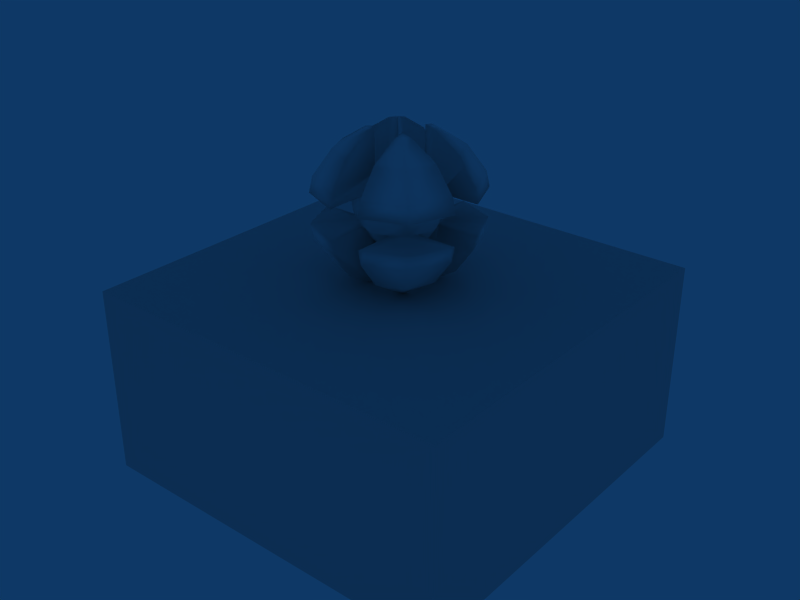 # Source: Level2.blend  (saved by Blender 2.49.0; exported with 4.5.12 LTS)
import bpy
from mathutils import Matrix  # noqa: F401  (used for matrix-valued properties, if any)

bpy.ops.wm.read_factory_settings(use_empty=True)
scene = bpy.context.scene
scene.name = 'Level2'

# ---- collections
col_collection_1 = bpy.data.collections.new('Collection 1'); scene.collection.children.link(col_collection_1)

# ---- materials (node trees are filled in below, after node groups)
mat_level2_b0_m0 = bpy.data.materials.new('Level2_b0_m0')
mat_level2_b0_m0.alpha_threshold = 0.0
mat_level2_b0_m0.roughness = 0.5
mat_level2_b0_m0.line_color = (0.0, 0.0, 0.0, 1.0)
mat_player = bpy.data.materials.new('Player')
mat_player.alpha_threshold = 0.0
mat_player.diffuse_color = (0.9049, 0.9049, 0.9049, 1.0)
mat_player.roughness = 0.5
mat_player.specular_intensity = 0.4418
mat_player.line_color = (0.0, 0.0, 0.0, 1.0)

# ---- material node trees

# ---- world
world_world = bpy.data.worlds.new('World'); scene.world = world_world
world_world.color = (0.05656, 0.2208, 0.4)
world_world.use_sun_shadow = False
world_world.sun_shadow_jitter_overblur = 0.0
world_world.cycles.sampling_method = 'MANUAL'
world_world.cycles.sample_map_resolution = 256

# ---- meshes
me_level2_b0 = bpy.data.meshes.new('Level2_b0')
me_level2_b0.from_pydata([(1.0, 1.0, -0.5), (1.0, -1.0, -0.5), (-1.0, -1.0, -0.5), (-1.0, 1.0, -0.5), (1.0, 1.0, 0.5), (1.0, -1.0, 0.5), (-1.0, -1.0, 0.5), (-1.0, 1.0, 0.5)], [], [(0, 1, 2, 3), (4, 7, 6, 5), (0, 4, 5, 1), (1, 5, 6, 2), (2, 6, 7, 3), (4, 0, 3, 7)])
_uv = me_level2_b0.uv_layers.new(name='UVTex')
_uv.uv.foreach_set('vector', [1.0, 1.0, 1.0, -5.96e-08, -5.96e-08, -5.96e-08, -5.96e-08, 1.0, 0.0, 1.0, -1.0, 1.0, -1.0, -5.96e-08, -2.384e-07, -2.384e-07, 1.0, 1.0, 1.0, 1.5, -2.384e-07, 1.5, -5.96e-08, 1.0, 1.0, 1.0, 1.0, 1.5, -2.384e-07, 1.5, -5.96e-08, 1.0, 1.0, 1.0, 1.0, 1.5, 2.0, 1.5, 2.0, 1.0, 0.0, 0.5, -1.192e-07, -5.96e-08, -1.0, -5.96e-08, -1.0, 0.5])
me_level2_b0.materials.append(mat_level2_b0_m0)
me_level2_b0.use_remesh_preserve_volume = False
me_level2_b0.use_remesh_preserve_attributes = False
me_level2_b0.use_mirror_vertex_groups = False
me_level2_b0.update()
me_player = bpy.data.meshes.new('Player')
me_player.from_pydata([(-8.717e-09, -6.56e-08, -0.2051), (0.05939, 0.05939, -0.1895), (0.08399, -2.934e-08, -0.1895), (0.05939, 0.05939, 0.1895), (-8.717e-09, -2.934e-08, 0.2051), (0.08399, -2.934e-08, 0.1895), (-8.717e-09, 0.08399, 0.1895), (-8.717e-09, 0.08399, -0.1895), (-0.05939, 0.05939, -0.1895), (-0.05939, 0.05939, 0.1895), (-0.08399, -2.934e-08, 0.1895), (-0.08399, -2.934e-08, -0.1895), (-0.05939, -0.05939, -0.1895), (-0.05939, -0.05939, 0.1895), (-8.717e-09, -0.08399, 0.1895), (-8.717e-09, -0.08399, -0.1895), (0.05939, -0.05939, -0.1895), (0.05939, -0.05939, 0.1895), (-0.08174, 0.1694, -0.0764), (-0.1437, 0.1437, -0.0764), (-0.1552, 0.1552, 1.315e-08), (-0.08174, 0.08174, -0.1698), (0.1694, -0.08174, 0.0764), (0.1437, -0.1437, 0.0764), (0.1552, -0.1552, 1.315e-08), (0.08174, -0.1694, -0.0764), (0.1437, -0.1437, -0.0764), (0.08174, -0.08174, -0.1698), (-0.08174, -0.1694, 0.0764), (-0.1437, -0.1437, 0.0764), (-0.1552, -0.1552, 1.315e-08), (-0.1694, -0.08174, -0.0764), (-0.1437, -0.1437, -0.0764), (-0.1694, 0.08174, 0.0764), (-0.2028, -6.56e-08, 0.07851), (-0.1689, 0.08174, 0.07851), (-0.08174, -0.08174, 0.1698), (-0.1213, -0.08174, 0.1451), (0.2028, -2.934e-08, 0.07851), (0.1689, -0.08174, 0.07851), (0.08174, 0.1694, 0.0764), (0.1437, 0.1437, 0.0764), (0.1552, 0.1552, 1.315e-08), (0.1213, 0.08174, 0.1451), (0.08174, 0.08174, 0.1698), (-0.2028, -6.56e-08, -0.07851), (-0.1689, -0.08174, -0.07851), (-0.1213, 0.08174, -0.1451), (-0.1552, -2.934e-08, -0.1451), (-8.717e-09, 0.2028, -0.07851), (-0.08174, 0.1689, -0.07851), (-0.08174, -0.1213, -0.1451), (-0.08174, -0.08174, -0.1698), (-8.717e-09, -0.1552, -0.1451), (0.1694, 0.08174, -0.0764), (0.2028, -2.934e-08, -0.07851), (0.1689, 0.08174, -0.07851), (0.1213, -0.08174, -0.1451), (0.1552, -2.934e-08, -0.1451), (-8.717e-09, -0.2028, -0.07851), (0.08174, -0.1689, -0.07851), (-0.08174, 0.08174, 0.1698), (-0.08174, 0.1213, 0.1451), (0.08174, 0.08174, -0.1698), (0.08174, 0.1213, -0.1451), (-8.717e-09, -0.2028, 0.07851), (-0.08174, -0.1689, 0.07851), (0.08174, -0.08174, 0.1698), (0.08174, -0.1213, 0.1451), (-8.717e-09, 0.2028, 0.07851), (0.08174, 0.1689, 0.07851), (-0.1437, 0.1437, 0.0764), (-0.1213, -0.08174, -0.1451), (0.1437, 0.1437, -0.0764), (-8.717e-09, -0.1552, 0.1451), (-0.08174, -0.1213, 0.1451), (-8.717e-09, 0.1552, 0.1451), (0.08174, 0.1213, 0.1451), (-0.08174, 0.1213, -0.1451), (-8.717e-09, 0.1552, -0.1451), (0.1213, 0.08174, -0.1451), (0.08174, -0.1213, -0.1451), (-0.1552, -2.934e-08, 0.1451), (-0.1213, 0.08174, 0.1451), (0.1552, -2.934e-08, 0.1451), (0.1213, -0.08174, 0.1451), (0.1184, 0.1184, -0.3778), (0.1156, 0.08174, -0.3812), (0.08174, 0.08174, 0.3875), (0.08174, 0.08174, -0.3875), (-0.1184, 0.1184, -0.3778), (-0.08174, 0.1156, -0.3812), (-0.2858, 0.2858, 0.1565), (-0.08174, 0.3704, 0.1565), (-0.1184, 0.1184, 0.3778), (-0.09271, 0.08174, 0.3854), (-0.08174, 0.08174, 0.3875), (-0.2979, -0.2979, -0.0764), (-0.2866, -0.3025, -0.0764), (-0.2858, -0.2858, -0.1565), (-0.08174, -0.3872, -0.0773), (-0.08174, -0.3704, -0.1565), (0.1184, -0.1184, -0.3778), (0.08174, -0.1156, -0.3812), (0.2858, -0.2858, 0.1565), (0.2866, -0.3025, 0.0764), (0.2979, -0.2979, 0.0764), (0.1184, -0.1184, 0.3778), (0.09271, -0.08174, 0.3854), (0.3874, -0.08174, 0.0764), (0.1336, 0.08174, -0.3778), (0.09921, 0.08174, -0.3842), (0.2188, 0.2188, 0.2892), (0.2755, 0.08174, 0.2892), (0.2811, 0.08174, 0.2814), (0.1002, 0.3797, 0.0764), (0.08174, 0.3874, 0.0764), (-0.08174, 0.1336, -0.3778), (-0.08174, 0.09921, -0.3842), (-0.08174, 0.09271, 0.3854), (-0.1336, 0.08174, 0.3778), (-0.1022, 0.08174, 0.3836), (-0.2755, 0.08174, -0.2892), (-0.2188, 0.2188, -0.2892), (-0.2608, 0.08174, -0.2983), (-0.2954, 0.08174, -0.2614), (-0.1336, 0.08174, -0.3778), (-0.08174, 0.08174, -0.3875), (-0.08174, -0.08174, -0.3875), (-0.1084, -0.3764, 0.0764), (-0.08174, -0.3874, 0.0764), (-0.08174, -0.1336, -0.3778), (-0.1184, -0.1184, -0.3778), (-0.08174, -0.1156, -0.3812), (0.08174, -0.1336, -0.3778), (0.08174, -0.09921, -0.3842), (0.08174, -0.3704, 0.1565), (0.1336, -0.08174, 0.3778), (0.1022, -0.08174, 0.3836), (0.2755, -0.08174, -0.2892), (0.2188, -0.2188, -0.2892), (0.2608, -0.08174, -0.2983), (0.2954, -0.08174, -0.2614), (0.1002, 0.3797, -0.0764), (0.08174, 0.3873, -0.07703), (0.08174, 0.1336, -0.3778), (0.08174, 0.1156, -0.3812), (0.08174, 0.09921, -0.3842), (-0.08174, 0.1022, 0.3836), (0.08174, -0.09271, 0.3854), (0.08174, -0.1022, 0.3836), (0.3704, 0.08174, 0.1565), (0.2858, 0.2858, 0.1565), (-0.3704, 0.08174, -0.1565), (-0.2858, 0.2858, -0.1565), (-0.1689, 0.08174, -0.07851), (-0.2354, 0.08174, -0.3142), (0.3704, -0.08174, -0.1565), (0.2858, -0.2858, -0.1565), (0.1689, -0.08174, -0.07851), (0.1336, -0.08174, -0.3778), (0.2354, -0.08174, -0.3142), (0.1694, 0.08174, 0.0764), (0.3874, 0.08174, 0.0764), (0.1336, 0.08174, 0.3778), (0.1184, 0.1184, 0.3778), (-0.1002, 0.3797, -0.0764), (-0.08174, 0.3874, -0.0764), (-0.08174, 0.3704, -0.1565), (-0.3781, 0.1041, -0.0764), (-0.3874, 0.08174, -0.0764), (-0.3826, -0.08174, -0.09901), (-0.3872, -0.08174, -0.07716), (-0.3704, -0.08174, -0.1565), (-0.1694, -0.08174, 0.0764), (-0.3874, -0.08174, 0.0764), (-0.3704, -0.08174, 0.1565), (-0.08174, -0.08174, 0.3875), (-0.1336, -0.08174, 0.3778), (-0.1184, -0.1184, 0.3778), (0.1084, -0.3764, -0.0764), (0.08174, -0.3874, -0.0764), (0.08174, -0.3704, -0.1565), (0.08174, -0.08174, -0.3875), (0.08174, 0.2755, 0.2892), (0.08174, 0.3704, 0.1565), (0.08174, 0.1336, 0.3778), (0.08174, 0.3825, 0.09929), (-0.08174, -0.09921, -0.3842), (-0.08174, -0.3801, 0.1105), (-0.2979, -0.2979, 0.0764), (-0.08174, -0.3816, 0.1035), (0.3781, -0.1041, -0.0764), (0.3874, -0.08174, -0.0764), (-0.2979, 0.2979, 0.0764), (-0.3874, 0.08174, 0.0764), (0.2195, -2.934e-08, -2.119e-08), (-8.717e-09, 0.2195, 1.315e-08), (-0.2195, -6.56e-08, 1.315e-08), (-8.717e-09, -0.2195, 1.315e-08), (-0.1689, -0.08174, 0.07851), (-0.1694, 0.08174, -0.0764), (0.08174, -0.1694, 0.0764), (0.08174, -0.1689, 0.07851), (0.1694, -0.08174, -0.0764), (0.1689, 0.08174, 0.07851), (-0.08174, 0.1694, 0.0764), (-0.08174, 0.1689, 0.07851), (0.08174, 0.1694, -0.0764), (0.08174, 0.1689, -0.07851), (-0.08174, -0.1694, -0.0764), (-0.08174, -0.1689, -0.07851), (0.2755, 0.08174, -0.2892), (0.2188, 0.2188, -0.2892), (0.2858, 0.2858, -0.1565), (0.3704, 0.08174, -0.1565), (0.3091, 0.08174, 0.2421), (0.1042, 0.3781, 0.0764), (0.2979, 0.2979, -0.0764), (0.3874, 0.08174, -0.0764), (-0.08174, 0.2755, -0.2892), (-0.08174, 0.3874, 0.0764), (-0.1002, 0.3797, 0.0764), (-0.08174, 0.2755, 0.2892), (-0.2188, 0.2188, 0.2892), (-0.08174, 0.1336, 0.3778), (-0.2979, 0.2979, -0.0764), (-0.1336, -0.08174, -0.3778), (-0.09921, -0.08174, -0.3842), (-0.2755, -0.08174, -0.2892), (-0.2188, -0.2188, -0.2892), (-0.2188, -0.2188, 0.2892), (-0.2755, -0.08174, 0.2892), (-0.2811, -0.08174, 0.2814), (-0.3091, -0.08174, 0.2421), (-0.08174, -0.1336, 0.3778), (-0.1149, -0.3736, 0.0764), (0.08174, -0.2755, -0.2892), (0.08174, -0.3874, 0.0764), (0.08174, -0.2755, 0.2892), (0.2188, -0.2188, 0.2892), (0.08174, -0.1336, 0.3778), (0.2979, 0.2979, 0.0764), (-0.1042, 0.3781, 0.0764), (-0.08174, -0.3704, 0.1565), (-0.2858, -0.2858, 0.1565), (0.08174, -0.08174, 0.3875), (0.1042, 0.3781, -0.0764), (0.08174, 0.2755, -0.2892), (0.08174, 0.3835, 0.09491), (0.08174, 0.3704, -0.1565), (-0.2755, 0.08174, 0.2892), (-0.3704, 0.08174, 0.1565), (-0.08174, -0.2755, 0.2892), (-0.08174, -0.2755, -0.2892), (0.2755, -0.08174, 0.2892), (0.3704, -0.08174, 0.1565), (0.2979, -0.2979, -0.0764)], [], [(0, 1, 2), (3, 4, 5), (6, 4, 3), (0, 7, 1), (0, 8, 7), (9, 4, 6), (10, 4, 9), (0, 11, 8), (0, 12, 11), (13, 4, 10), (14, 4, 13), (0, 15, 12), (0, 16, 15), (17, 4, 14), (5, 4, 17), (0, 2, 16), (18, 19, 20), (22, 23, 24), (25, 26, 24), (28, 29, 30), (31, 32, 30), (33, 34, 35), (36, 13, 37), (22, 38, 39), (40, 41, 42), (43, 44, 3), (31, 45, 46), (47, 21, 48), (18, 49, 50), (51, 52, 53), (54, 55, 56), (57, 27, 58), (25, 59, 60), (61, 9, 62), (63, 1, 64), (28, 65, 66), (67, 17, 68), (40, 69, 70), (20, 33, 71), (52, 72, 12), (42, 54, 73), (74, 36, 75), (76, 44, 77), (7, 78, 79), (63, 80, 1), (15, 81, 53), (82, 61, 83), (84, 67, 85), (92, 93, 221), (94, 95, 96), (32, 97, 98), (99, 101, 100), (104, 105, 106), (107, 108, 246), (23, 22, 109), (86, 110, 87), (86, 87, 111), (86, 111, 89), (112, 113, 114), (90, 117, 91), (90, 91, 118), (94, 120, 121), (94, 121, 95), (122, 123, 124), (124, 125, 122), (126, 90, 127), (131, 132, 133), (102, 134, 103), (102, 103, 135), (104, 136, 238), (107, 137, 138), (107, 138, 108), (139, 140, 141), (141, 142, 139), (145, 86, 146), (86, 147, 146), (96, 119, 148), (246, 149, 150), (112, 151, 152), (123, 153, 154), (155, 153, 125), (90, 126, 156), (140, 157, 158), (159, 157, 142), (102, 160, 161), (161, 160, 27), (162, 163, 151), (88, 164, 165), (166, 167, 168), (169, 153, 170), (173, 172, 171), (174, 175, 176), (177, 178, 179), (180, 181, 182), (183, 160, 102), (184, 185, 186), (44, 185, 187), (189, 190, 191), (191, 190, 130), (192, 157, 193), (55, 54, 42, 196), (84, 43, 3, 5), (42, 197, 69, 40), (1, 7, 79, 64), (49, 18, 20, 197), (76, 62, 9, 6), (20, 198, 34, 33), (8, 11, 48, 21), (45, 31, 30, 198), (82, 37, 13, 10), (30, 199, 65, 28), (12, 15, 53, 52), (59, 25, 24, 199), (74, 68, 17, 14), (24, 196, 38, 22), (16, 2, 58, 27), (174, 200, 34, 198), (19, 201, 198, 20), (201, 155, 45, 198), (21, 78, 7, 8), (202, 203, 65, 199), (26, 204, 196, 24), (162, 205, 38, 196), (204, 159, 55, 196), (27, 81, 15, 16), (36, 74, 14, 13), (44, 76, 6, 3), (206, 207, 69, 197), (208, 209, 49, 197), (210, 211, 59, 199), (61, 82, 10, 9), (67, 84, 5, 17), (30, 29, 174, 198), (32, 210, 199, 30), (34, 200, 37, 82), (11, 12, 72, 48), (24, 23, 202, 199), (42, 41, 162, 196), (38, 205, 43, 84), (211, 51, 53, 59), (82, 83, 35, 34), (155, 47, 48, 45), (84, 85, 39, 38), (80, 58, 2, 1), (159, 57, 58, 55), (62, 76, 69, 207), (197, 20, 71, 206), (64, 79, 49, 209), (197, 42, 73, 208), (75, 66, 65, 74), (46, 45, 48, 72), (50, 49, 79, 78), (65, 203, 68, 74), (77, 70, 69, 76), (56, 55, 58, 80), (60, 59, 53, 81), (56, 87, 54), (87, 56, 80, 111), (212, 213, 214, 215), (112, 114, 216, 151), (43, 205, 216, 114), (162, 151, 216, 205), (43, 164, 88, 44), (165, 186, 88), (40, 116, 115, 41), (162, 41, 115, 217), (70, 116, 40), (215, 214, 218, 219), (86, 89, 147), (63, 64, 147, 89), (147, 64, 209, 146), (50, 91, 18), (91, 50, 78, 118), (220, 123, 154, 168), (18, 167, 166, 19), (18, 91, 168, 167), (92, 221, 222), (206, 221, 207), (71, 222, 221, 206), (223, 224, 94, 225), (96, 148, 225, 94), (61, 96, 95, 83), (35, 83, 95, 121), (33, 35, 195), (168, 154, 226, 166), (201, 19, 169, 170), (169, 19, 166, 226), (155, 201, 170, 153), (169, 226, 154, 153), (123, 90, 156, 124), (47, 124, 156, 21), (124, 47, 155, 125), (132, 227, 228, 128), (52, 128, 228, 72), (229, 230, 99, 173), (31, 46, 172), (32, 31, 172, 97), (172, 46, 72, 171), (231, 232, 233, 234), (37, 200, 234, 233), (174, 176, 234, 200), (37, 178, 177, 36), (179, 235, 177), (28, 130, 129, 29), (174, 29, 129, 236), (66, 130, 28), (99, 100, 98, 97), (173, 99, 97, 172), (210, 100, 211), (100, 210, 32, 98), (60, 103, 25), (103, 60, 81, 135), (237, 140, 158, 182), (25, 181, 180, 26), (25, 103, 182, 181), (104, 238, 105), (202, 238, 203), (23, 109, 106, 105), (202, 23, 105, 238), (239, 240, 107, 241), (246, 150, 241, 107), (67, 246, 108, 85), (39, 85, 108, 138), (22, 39, 109), (140, 102, 161, 141), (57, 141, 161, 27), (141, 57, 159, 142), (63, 89, 111, 80), (185, 152, 242, 217), (208, 144, 209), (73, 143, 144, 208), (90, 118, 127), (21, 127, 118, 78), (243, 194, 92, 222), (71, 33, 243, 222), (61, 62, 119, 96), (119, 62, 207, 148), (120, 195, 35, 121), (123, 122, 125, 153), (21, 156, 126, 127), (51, 188, 128, 52), (132, 128, 188, 133), (51, 211, 133, 188), (244, 245, 190, 189), (102, 135, 183), (27, 183, 135, 81), (27, 160, 183), (67, 68, 149, 246), (149, 68, 203, 150), (137, 109, 39, 138), (204, 26, 192, 193), (159, 204, 193, 157), (140, 139, 142, 157), (247, 218, 144, 143), (73, 54, 247, 143), (209, 248, 145, 146), (207, 221, 225, 148), (203, 238, 241, 150), (77, 44, 187, 249), (75, 36, 189, 191), (212, 110, 86, 213), (212, 215, 87, 110), (215, 219, 54, 87), (163, 242, 152, 151), (164, 113, 112, 165), (114, 113, 164, 43), (112, 184, 186, 165), (152, 185, 184, 112), (88, 186, 185, 44), (250, 144, 218, 214), (54, 219, 218, 247), (213, 248, 250, 214), (209, 144, 250, 248), (86, 145, 248, 213), (220, 117, 90, 123), (220, 168, 91, 117), (33, 195, 194, 243), (224, 223, 93, 92), (221, 93, 223, 225), (224, 251, 120, 94), (92, 252, 251, 224), (229, 227, 132, 230), (229, 173, 228, 227), (173, 171, 72, 228), (175, 190, 245, 176), (231, 234, 176, 245), (178, 232, 231, 179), (233, 232, 178, 37), (231, 253, 235, 179), (245, 244, 253, 231), (253, 244, 177, 235), (244, 189, 36, 177), (230, 254, 101, 99), (131, 254, 230, 132), (211, 100, 131, 133), (131, 100, 101, 254), (237, 134, 102, 140), (237, 182, 103, 134), (239, 136, 104, 240), (239, 241, 238, 136), (240, 255, 137, 107), (104, 256, 255, 240), (192, 257, 158, 157), (180, 257, 192, 26), (116, 249, 217, 115), (77, 249, 116, 70), (194, 195, 252, 92), (120, 251, 252, 195), (130, 190, 236, 129), (75, 191, 130, 66), (257, 180, 182, 158), (106, 109, 256, 104), (174, 236, 190, 175), (256, 109, 137, 255), (217, 249, 187, 185), (217, 242, 163, 162)])
me_player.polygons.foreach_set('use_smooth', [True] * 316)
_uv = me_player.uv_layers.new(name='UVTex')
_uv.uv.foreach_set('vector', [0.5753, 0.1425, 0.5191, 0.1775, 0.5008, 0.1425, 0.5206, 0.1145, 0.5753, 0.1425, 0.5008, 0.1425, 0.5008, 0.1425, 0.5753, 0.1425, 0.5191, 0.1775, 0.5753, 0.1425, 0.5008, 0.1425, 0.5206, 0.1145, 0.5753, 0.1425, 0.5191, 0.1775, 0.5008, 0.1425, 0.5206, 0.1145, 0.5753, 0.1425, 0.5008, 0.1425, 0.5008, 0.1425, 0.5753, 0.1425, 0.5191, 0.1775, 0.5753, 0.1425, 0.5008, 0.1425, 0.5191, 0.1775, 0.5753, 0.1425, 0.5206, 0.1145, 0.5008, 0.1425, 0.5206, 0.1145, 0.5753, 0.1425, 0.5008, 0.1425, 0.5008, 0.1425, 0.5753, 0.1425, 0.5206, 0.1145, 0.5753, 0.1425, 0.5008, 0.1425, 0.5191, 0.1775, 0.5753, 0.1425, 0.5206, 0.1145, 0.5008, 0.1425, 0.5191, 0.1775, 0.5753, 0.1425, 0.5008, 0.1425, 0.5008, 0.1425, 0.5753, 0.1425, 0.5191, 0.1775, 0.5753, 0.1425, 0.5008, 0.1425, 0.5206, 0.1145, 0.5736, 0.1824, 0.4855, 0.1824, 0.4855, 0.1427, 0.5736, 0.1824, 0.4855, 0.1824, 0.4855, 0.1427, 0.4087, 0.1013, 0.4855, 0.1017, 0.4855, 0.1427, 0.5736, 0.1824, 0.4855, 0.1824, 0.4855, 0.1427, 0.4087, 0.1013, 0.4855, 0.1017, 0.4855, 0.1427, 0.3632, 0.1891, 0.3635, 0.1429, 0.3599, 0.189, 0.4954, 0.1053, 0.5206, 0.1148, 0.4509, 0.0988, 0.3631, 0.1892, 0.3629, 0.1424, 0.3599, 0.1892, 0.4087, 0.1013, 0.4855, 0.1017, 0.4855, 0.1427, 0.4512, 0.09971, 0.4937, 0.09971, 0.5206, 0.1145, 0.3631, 0.1892, 0.3629, 0.1424, 0.3599, 0.1892, 0.4494, 0.1893, 0.4919, 0.1893, 0.4286, 0.1425, 0.3631, 0.1892, 0.3629, 0.1424, 0.3599, 0.1892, 0.4494, 0.1893, 0.4919, 0.1893, 0.4286, 0.1425, 0.3631, 0.1892, 0.3629, 0.1424, 0.3599, 0.1892, 0.4512, 0.09971, 0.4937, 0.09971, 0.4286, 0.1425, 0.3631, 0.1892, 0.3629, 0.1424, 0.3599, 0.1892, 0.4942, 0.09971, 0.5206, 0.1145, 0.4517, 0.09971, 0.4946, 0.09971, 0.5206, 0.1145, 0.4522, 0.09971, 0.3631, 0.1892, 0.3629, 0.1424, 0.3599, 0.1892, 0.4919, 0.1893, 0.5191, 0.1775, 0.4494, 0.1893, 0.3633, 0.189, 0.3636, 0.1423, 0.36, 0.1889, 0.4855, 0.1427, 0.4087, 0.1013, 0.4855, 0.1017, 0.5018, 0.1029, 0.5207, 0.1146, 0.4537, 0.1044, 0.4855, 0.1427, 0.5736, 0.1824, 0.4855, 0.1824, 0.4286, 0.1425, 0.4937, 0.09971, 0.4512, 0.09971, 0.4286, 0.1425, 0.4919, 0.1893, 0.4494, 0.1893, 0.5008, 0.1425, 0.4494, 0.1893, 0.4286, 0.1425, 0.4919, 0.1893, 0.4494, 0.1893, 0.5191, 0.1775, 0.5008, 0.1425, 0.4512, 0.09971, 0.4286, 0.1425, 0.4286, 0.1425, 0.4919, 0.1893, 0.4494, 0.1893, 0.4286, 0.1425, 0.4919, 0.1893, 0.4494, 0.1893, 0.8921, 0.7024, 0.8616, 0.5826, 0.8999, 0.5781, 0.7173, 0.7072, 0.6993, 0.7144, 0.6957, 0.7101, 0.1698, 0.3642, 0.08615, 0.2806, 0.09225, 0.2781, 0.6879, 0.9129, 0.7928, 0.8948, 0.8024, 0.9403, 0.8889, 0.7137, 0.94, 0.7179, 0.9406, 0.7116, 0.737, 0.7117, 0.7161, 0.7074, 0.7122, 0.7113, 0.3257, 0.3642, 0.3396, 0.3978, 0.4579, 0.3978, 0.7279, 0.7096, 0.721, 0.7287, 0.7143, 0.722, 0.7279, 0.7096, 0.7143, 0.722, 0.7083, 0.7159, 0.7279, 0.7096, 0.7083, 0.7159, 0.702, 0.7092, 0.6923, 0.8314, 0.7572, 0.8102, 0.7615, 0.8192, 0.6488, 0.7115, 0.6554, 0.693, 0.6619, 0.6994, 0.6488, 0.7115, 0.6619, 0.6994, 0.6677, 0.7052, 0.7173, 0.7072, 0.7126, 0.7307, 0.7024, 0.7182, 0.7173, 0.7072, 0.7024, 0.7182, 0.6993, 0.7144, 0.5882, 0.7816, 0.5718, 0.7116, 0.5961, 0.7762, 0.2809, 1.353, 0.2794, 1.374, 0.2786, 1.36, 0.6553, 0.7301, 0.6488, 0.7115, 0.6738, 0.7116, 0.7097, 0.741, 0.6917, 0.7476, 0.7037, 0.7338, 0.6917, 0.6669, 0.7099, 0.6738, 0.7038, 0.681, 0.6917, 0.6669, 0.7038, 0.681, 0.6981, 0.6875, 0.8889, 0.7137, 0.8637, 0.8109, 0.9104, 0.832, 0.737, 0.7117, 0.7309, 0.6931, 0.7195, 0.7041, 0.737, 0.7117, 0.7195, 0.7041, 0.7161, 0.7074, 0.6214, 0.601, 0.6909, 0.5814, 0.6269, 0.6098, 0.2809, 1.57, 0.2794, 1.591, 0.2786, 1.576, 0.7215, 0.6903, 0.7279, 0.7096, 0.7146, 0.6968, 0.7279, 0.7096, 0.7085, 0.7028, 0.7146, 0.6968, 0.7397, 1.874, 0.6839, 1.793, 0.6944, 1.786, 0.1158, 1.632, 0.1077, 1.633, 0.1076, 1.632, 0.6923, 0.8314, 0.7924, 0.8947, 0.6902, 0.9121, 0.5718, 0.7116, 0.513, 0.8174, 0.496, 0.7092, 0.1561, 0.3996, 0.04682, 0.3573, 0.0875, 0.3004, 0.6488, 0.7115, 0.6553, 0.7301, 0.6083, 0.7677, 0.6909, 0.5814, 0.5839, 0.5177, 0.691, 0.4966, 0.3394, 0.3996, 0.4487, 0.3573, 0.408, 0.3004, 0.6917, 0.6669, 0.6735, 0.6743, 0.6357, 0.6232, 0.3755, 0.2717, 0.3202, 0.2372, 0.2921, 0.3501, 0.3396, 0.4836, 0.4579, 0.4836, 0.4487, 0.5271, 0.6902, 0.7238, 0.7077, 0.7429, 0.6905, 0.7499, 0.4716, 0.6026, 0.4733, 0.5924, 0.5146, 0.6035, 0.4689, 0.815, 0.513, 0.8174, 0.4707, 0.8276, 0.4477, 1.887, 0.4549, 1.868, 0.4525, 1.878, 0.1559, 0.4836, 0.03758, 0.4836, 0.04682, 0.5271, 0.6816, 0.7115, 0.6626, 0.7304, 0.6561, 0.7112, 0.7943, 0.4681, 0.8092, 0.4708, 0.798, 0.5178, 0.692, 0.6944, 0.6735, 0.6743, 0.6917, 0.6669, 0.3972, 0.599, 0.4487, 0.5271, 0.3202, 0.6471, 0.2921, 0.5343, 0.4487, 0.5271, 0.4553, 0.496, 0.4972, 0.5966, 0.4444, 0.7075, 0.4831, 0.5937, 0.4831, 0.5937, 0.4444, 0.7075, 0.4689, 0.5916, 0.5853, 0.4684, 0.5839, 0.5177, 0.5727, 0.4707, 0.6831, 0.1824, 0.5736, 0.1824, 0.4855, 0.1427, 0.6831, 0.1427, 0.4286, 0.1425, 0.4512, 0.09971, 0.5206, 0.1145, 0.5008, 0.1425, 0.4855, 0.1427, 0.3234, 0.1427, 0.3234, 0.1017, 0.4087, 0.1013, 0.5206, 0.1145, 0.5008, 0.1425, 0.4286, 0.1425, 0.4522, 0.09971, 0.6831, 0.1824, 0.5736, 0.1824, 0.4855, 0.1427, 0.6831, 0.1427, 0.4286, 0.1425, 0.4517, 0.09971, 0.5206, 0.1145, 0.5008, 0.1425, 0.4855, 0.1427, 0.3234, 0.1427, 0.3234, 0.1017, 0.4087, 0.1013, 0.5191, 0.1775, 0.5008, 0.1425, 0.4286, 0.1425, 0.4919, 0.1893, 0.3234, 0.1017, 0.4087, 0.1013, 0.4855, 0.1427, 0.3234, 0.1427, 0.4286, 0.1425, 0.4512, 0.09971, 0.5206, 0.1145, 0.5008, 0.1425, 0.4855, 0.1427, 0.6831, 0.1427, 0.6831, 0.1824, 0.5736, 0.1824, 0.5191, 0.1775, 0.5008, 0.1425, 0.4286, 0.1425, 0.4919, 0.1893, 0.3234, 0.1017, 0.4087, 0.1013, 0.4855, 0.1427, 0.3234, 0.1427, 0.4286, 0.1425, 0.4494, 0.1893, 0.5191, 0.1775, 0.5008, 0.1425, 0.4855, 0.1427, 0.6831, 0.1427, 0.6831, 0.1824, 0.5736, 0.1824, 0.5206, 0.1145, 0.5008, 0.1425, 0.4286, 0.1425, 0.4937, 0.09971, 0.4041, 0.1824, 0.4039, 0.1837, 0.3234, 0.1837, 0.3234, 0.1427, 0.4855, 0.1824, 0.4041, 0.1824, 0.3234, 0.1427, 0.4855, 0.1427, 0.4041, 0.1824, 0.4039, 0.1837, 0.3234, 0.1837, 0.3234, 0.1427, 0.4919, 0.1893, 0.4494, 0.1893, 0.5008, 0.1425, 0.5191, 0.1775, 0.4041, 0.1824, 0.4039, 0.1837, 0.3234, 0.1837, 0.3234, 0.1427, 0.4855, 0.1017, 0.5872, 0.1003, 0.6831, 0.1427, 0.4855, 0.1427, 0.5872, 0.1003, 0.5873, 0.09807, 0.6831, 0.09955, 0.6831, 0.1427, 0.5872, 0.1003, 0.5873, 0.09807, 0.6831, 0.09955, 0.6831, 0.1427, 0.4937, 0.09971, 0.4512, 0.09971, 0.5008, 0.1425, 0.5206, 0.1145, 0.4937, 0.09971, 0.4286, 0.1425, 0.5008, 0.1425, 0.5206, 0.1145, 0.4919, 0.1893, 0.4286, 0.1425, 0.5008, 0.1425, 0.5191, 0.1775, 0.5872, 0.1003, 0.5873, 0.09807, 0.6831, 0.09955, 0.6831, 0.1427, 0.4041, 0.1824, 0.4039, 0.1837, 0.3234, 0.1837, 0.3234, 0.1427, 0.5872, 0.1003, 0.5873, 0.09807, 0.6831, 0.09955, 0.6831, 0.1427, 0.4919, 0.1893, 0.4286, 0.1425, 0.5008, 0.1425, 0.5191, 0.1775, 0.4919, 0.1893, 0.4286, 0.1425, 0.5008, 0.1425, 0.5191, 0.1775, 0.4855, 0.1427, 0.4855, 0.1824, 0.4041, 0.1824, 0.3234, 0.1427, 0.4855, 0.1017, 0.5872, 0.1003, 0.6831, 0.1427, 0.4855, 0.1427, 0.364, 0.1425, 0.364, 0.09971, 0.4512, 0.09971, 0.4286, 0.1425, 0.5008, 0.1425, 0.5206, 0.1145, 0.4512, 0.09971, 0.4286, 0.1425, 0.4855, 0.1427, 0.4855, 0.1824, 0.4041, 0.1824, 0.3234, 0.1427, 0.4855, 0.1427, 0.4855, 0.1017, 0.5872, 0.1003, 0.6831, 0.1427, 0.364, 0.1425, 0.364, 0.09971, 0.4512, 0.09971, 0.4286, 0.1425, 0.364, 0.1893, 0.4494, 0.1893, 0.4286, 0.1425, 0.364, 0.1425, 0.4286, 0.1425, 0.4494, 0.1893, 0.364, 0.1893, 0.364, 0.1425, 0.364, 0.1893, 0.4494, 0.1893, 0.4286, 0.1425, 0.364, 0.1425, 0.4286, 0.1425, 0.4494, 0.1893, 0.364, 0.1893, 0.364, 0.1425, 0.4494, 0.1893, 0.4286, 0.1425, 0.5008, 0.1425, 0.5191, 0.1775, 0.364, 0.09971, 0.4512, 0.09971, 0.4286, 0.1425, 0.364, 0.1425, 0.4517, 0.09971, 0.4286, 0.1425, 0.364, 0.1425, 0.364, 0.09971, 0.6831, 0.1427, 0.4855, 0.1427, 0.4855, 0.1017, 0.5872, 0.1003, 0.4522, 0.09971, 0.4286, 0.1425, 0.364, 0.1425, 0.364, 0.09971, 0.3234, 0.1427, 0.4855, 0.1427, 0.4855, 0.1824, 0.4041, 0.1824, 0.4512, 0.09971, 0.364, 0.09971, 0.364, 0.1425, 0.4286, 0.1425, 0.364, 0.09971, 0.364, 0.1425, 0.4286, 0.1425, 0.4512, 0.09971, 0.364, 0.1893, 0.364, 0.1425, 0.4286, 0.1425, 0.4494, 0.1893, 0.364, 0.1425, 0.364, 0.1893, 0.4494, 0.1893, 0.4286, 0.1425, 0.4494, 0.1893, 0.364, 0.1893, 0.364, 0.1425, 0.4286, 0.1425, 0.364, 0.1893, 0.364, 0.1425, 0.4286, 0.1425, 0.4494, 0.1893, 0.364, 0.09971, 0.364, 0.1425, 0.4286, 0.1425, 0.4512, 0.09971, 0.4157, 1.15, 0.3378, 1.043, 0.5062, 1.246, 0.3104, 0.2354, 0.3394, 0.3996, 0.3136, 0.3635, 0.3016, 0.2338, 0.7884, 0.7837, 0.8076, 0.7102, 0.8853, 0.7129, 0.8593, 0.8177, 0.6923, 0.8314, 0.7615, 0.8192, 0.7816, 0.8548, 0.7924, 0.8947, 0.3136, 0.5209, 0.3394, 0.4848, 0.4155, 0.5735, 0.4002, 0.5948, 0.3396, 0.4836, 0.4487, 0.5271, 0.4155, 0.5735, 0.3394, 0.4848, 0.3136, 0.5209, 0.3202, 0.6471, 0.2921, 0.6524, 0.2921, 0.5343, 0.6905, 0.7499, 0.6731, 0.7433, 0.6902, 0.7238, 0.2921, 0.5341, 0.2921, 0.6524, 0.3021, 0.6482, 0.3257, 0.5201, 0.3396, 0.4865, 0.3257, 0.5201, 0.3021, 0.6482, 0.3043, 0.6473, 0.3419, 0.4733, 0.4558, 0.4826, 0.3404, 0.4809, 0.8593, 0.8177, 0.8853, 0.7129, 0.9343, 0.7122, 0.9079, 0.8327, 0.7279, 0.7096, 0.702, 0.7092, 0.7085, 0.7028, 0.2921, 0.3501, 0.3136, 0.3635, 0.3016, 0.2338, 0.2921, 0.232, 0.3016, 0.2338, 0.3136, 0.3635, 0.3394, 0.3996, 0.3104, 0.2354, 0.4174, 1.37, 0.3366, 1.265, 0.5106, 1.463, 0.3104, 0.2354, 0.3394, 0.3996, 0.3136, 0.3635, 0.3016, 0.2338, 0.5901, 0.6404, 0.5718, 0.7116, 0.496, 0.7092, 0.5146, 0.6035, 0.2034, 0.5341, 0.2034, 0.6524, 0.1934, 0.6482, 0.1698, 0.5201, 0.3396, 0.4007, 0.3104, 0.2354, 0.4487, 0.3573, 0.4579, 0.4007, 0.8921, 0.7024, 0.8999, 0.5781, 0.9027, 0.589, 0.3158, 0.5635, 0.3859, 0.534, 0.3199, 0.573, 0.1698, 0.5201, 0.1934, 0.6482, 0.2034, 0.6524, 0.2034, 0.5341, 0.7826, 0.6219, 0.8032, 0.7023, 0.7173, 0.7072, 0.7118, 0.6857, 0.6957, 0.7101, 0.7021, 0.7004, 0.7118, 0.6857, 0.7173, 0.7072, 0.2034, 0.5343, 0.2034, 0.6524, 0.1975, 0.6512, 0.1819, 0.5209, 0.1561, 0.4848, 0.1819, 0.5209, 0.1975, 0.6512, 0.1923, 0.6503, 0.157, 0.5148, 0.1648, 0.5232, 0.09458, 0.5712, 0.5146, 0.6035, 0.496, 0.7092, 0.4474, 0.7068, 0.4716, 0.6026, 0.1559, 0.4865, 0.1698, 0.5201, 0.04261, 0.4987, 0.03758, 0.4865, 0.04261, 0.4987, 0.1698, 0.5201, 0.1934, 0.6482, 0.08615, 0.6038, 0.1561, 0.3996, 0.1559, 0.4007, 0.03758, 0.4007, 0.04682, 0.3573, 0.4689, 0.815, 0.4474, 0.7068, 0.496, 0.7092, 0.513, 0.8174, 0.5718, 0.7116, 0.6488, 0.7115, 0.6083, 0.7677, 0.5961, 0.7762, 0.1819, 0.3635, 0.1062, 0.2804, 0.12, 0.2717, 0.2034, 0.3501, 0.1062, 0.2804, 0.1819, 0.3635, 0.1561, 0.3996, 0.0875, 0.3004, 0.6917, 0.7476, 0.6738, 0.7403, 0.6859, 0.7271, 0.6921, 0.7205, 0.2034, 0.3501, 0.2034, 0.232, 0.1939, 0.2338, 0.1819, 0.3635, 0.6222, 0.8105, 0.6908, 0.831, 0.6879, 0.9129, 0.5861, 0.892, 0.3268, 0.5135, 0.328, 0.5099, 0.351, 0.5262, 0.1698, 0.3642, 0.1559, 0.3978, 0.03766, 0.3978, 0.08615, 0.2806, 0.03766, 0.4003, 0.1561, 0.3996, 0.1819, 0.3635, 0.04019, 0.3885, 0.5778, 0.7107, 0.5942, 0.7814, 0.5816, 0.79, 0.5673, 0.7948, 0.1819, 0.5209, 0.1561, 0.4848, 0.08003, 0.5735, 0.09526, 0.5948, 0.1559, 0.4836, 0.04682, 0.5271, 0.08003, 0.5735, 0.1561, 0.4848, 0.1819, 0.5209, 0.1753, 0.6471, 0.2034, 0.6524, 0.2034, 0.5343, 0.6561, 0.7112, 0.6629, 0.6923, 0.6816, 0.7115, 0.2034, 0.3503, 0.2034, 0.232, 0.189, 0.238, 0.1698, 0.3642, 0.1559, 0.3978, 0.1698, 0.3642, 0.189, 0.238, 0.1854, 0.2395, 0.1932, 0.5302, 0.157, 0.6012, 0.1834, 0.5272, 0.6879, 0.9129, 0.8024, 0.9403, 0.694, 0.9701, 0.6879, 0.9704, 0.5861, 0.892, 0.6879, 0.9129, 0.6879, 0.9704, 0.5753, 0.9363, 0.3573, 0.5041, 0.342, 0.5262, 0.3548, 0.5016, 0.2034, 0.2321, 0.2034, 0.3503, 0.1698, 0.3642, 0.09225, 0.2781, 0.4175, 1.586, 0.3366, 1.481, 0.5106, 1.679, 0.185, 0.2354, 0.1561, 0.3996, 0.1819, 0.3635, 0.1939, 0.2338, 0.7605, 0.6016, 0.6909, 0.5814, 0.691, 0.4966, 0.798, 0.5178, 0.2921, 0.3503, 0.2921, 0.232, 0.3065, 0.238, 0.3257, 0.3642, 0.1559, 0.4007, 0.185, 0.2354, 0.04682, 0.3573, 0.03758, 0.4007, 0.8889, 0.7137, 0.9104, 0.832, 0.94, 0.7179, 0.156, 0.4834, 0.03818, 0.4831, 0.1552, 0.4802, 0.3257, 0.3642, 0.4579, 0.3978, 0.4094, 0.2806, 0.4032, 0.2781, 0.2921, 0.3503, 0.3257, 0.3642, 0.4032, 0.2781, 0.2921, 0.232, 0.7945, 0.7819, 0.8135, 0.7124, 0.737, 0.7117, 0.7305, 0.73, 0.7122, 0.7113, 0.7193, 0.7189, 0.7305, 0.73, 0.737, 0.7117, 0.2921, 0.5343, 0.2921, 0.6524, 0.298, 0.6512, 0.3136, 0.5209, 0.3394, 0.4848, 0.3136, 0.5209, 0.298, 0.6512, 0.3032, 0.6503, 0.3397, 0.4839, 0.3407, 0.4796, 0.457, 0.4775, 0.6909, 0.5814, 0.6917, 0.6669, 0.6357, 0.6232, 0.6269, 0.6098, 0.3136, 0.3635, 0.3893, 0.2804, 0.3755, 0.2717, 0.2921, 0.3501, 0.3893, 0.2804, 0.3136, 0.3635, 0.3394, 0.3996, 0.408, 0.3004, 0.2921, 0.3501, 0.2921, 0.232, 0.3016, 0.2338, 0.3136, 0.3635, 0.5902, 0.8928, 0.6902, 0.9121, 0.6889, 0.967, 0.5914, 0.9387, 0.3282, 0.3898, 0.3907, 0.2921, 0.3406, 0.3978, 0.3257, 0.5201, 0.3021, 0.6482, 0.2921, 0.6523, 0.2921, 0.5341, 0.6488, 0.7115, 0.6677, 0.7052, 0.6738, 0.7116, 0.2921, 0.3501, 0.2921, 0.232, 0.3016, 0.2338, 0.3136, 0.3635, 0.9033, 0.5913, 0.9323, 0.705, 0.8921, 0.7024, 0.9027, 0.589, 0.1698, 0.5201, 0.1559, 0.4865, 0.1912, 0.6473, 0.1934, 0.6482, 0.2921, 0.5343, 0.3136, 0.5209, 0.298, 0.6512, 0.2921, 0.6524, 0.298, 0.6512, 0.3136, 0.5209, 0.3394, 0.4848, 0.3032, 0.6503, 0.1753, 0.6471, 0.03758, 0.4836, 0.1561, 0.4848, 0.1923, 0.6503, 0.5718, 0.7116, 0.5882, 0.7816, 0.5727, 0.7895, 0.513, 0.8174, 0.2034, 0.3501, 0.12, 0.2717, 0.1753, 0.2372, 0.2034, 0.232, 0.1819, 0.3635, 0.1939, 0.2338, 0.2034, 0.232, 0.2034, 0.3501, 0.6917, 0.7476, 0.6921, 0.7205, 0.6987, 0.7263, 0.7037, 0.7338, 0.1819, 0.3635, 0.1561, 0.3996, 0.1851, 0.2354, 0.1939, 0.2338, 0.5207, 0.6029, 0.5026, 0.7085, 0.4444, 0.7075, 0.4972, 0.5966, 0.6917, 0.6669, 0.6981, 0.6875, 0.692, 0.6944, 0.2034, 0.3501, 0.2034, 0.232, 0.1939, 0.2338, 0.1819, 0.3635, 0.2921, 0.3501, 0.3202, 0.2372, 0.2921, 0.232, 0.2034, 0.5343, 0.1819, 0.5209, 0.1975, 0.6512, 0.2034, 0.6524, 0.1975, 0.6512, 0.1819, 0.5209, 0.1561, 0.4848, 0.1923, 0.6503, 0.3202, 0.6471, 0.4579, 0.4836, 0.3394, 0.4848, 0.3032, 0.6503, 0.3396, 0.3978, 0.3257, 0.3642, 0.4529, 0.3857, 0.4579, 0.3978, 0.3394, 0.3996, 0.3396, 0.4007, 0.4579, 0.4007, 0.4487, 0.3573, 0.6909, 0.5814, 0.6214, 0.601, 0.6133, 0.5839, 0.5839, 0.5177, 0.935, 0.6495, 0.9419, 0.7123, 0.9192, 0.5869, 0.931, 0.6171, 0.3257, 0.5201, 0.3396, 0.4865, 0.3043, 0.6473, 0.3021, 0.6482, 0.3394, 0.3996, 0.3972, 0.2853, 0.3202, 0.2372, 0.3104, 0.2354, 0.3394, 0.4848, 0.4579, 0.4836, 0.3202, 0.6471, 0.3032, 0.6503, 0.1561, 0.4848, 0.03758, 0.4836, 0.1753, 0.6471, 0.1923, 0.6503, 0.3136, 0.5209, 0.2921, 0.5343, 0.4553, 0.496, 0.4558, 0.4937, 0.1819, 0.5209, 0.2034, 0.5343, 0.04151, 0.5021, 0.04071, 0.4983, 0.7884, 0.7837, 0.721, 0.7287, 0.7279, 0.7096, 0.8076, 0.7102, 0.3972, 0.2853, 0.4487, 0.3573, 0.3104, 0.2354, 0.3202, 0.2372, 0.4487, 0.3573, 0.4579, 0.4007, 0.3396, 0.4007, 0.3104, 0.2354, 0.8017, 0.9394, 0.6889, 0.967, 0.6902, 0.9121, 0.7924, 0.8947, 0.7077, 0.7429, 0.7572, 0.8102, 0.6923, 0.8314, 0.6905, 0.7499, 0.4002, 0.5948, 0.3972, 0.599, 0.3202, 0.6471, 0.3136, 0.5209, 0.6923, 0.8314, 0.6248, 0.8127, 0.6731, 0.7433, 0.6905, 0.7499, 0.6902, 0.9121, 0.5902, 0.8928, 0.6248, 0.8127, 0.6923, 0.8314, 0.2921, 0.6524, 0.3202, 0.6471, 0.4487, 0.5271, 0.2921, 0.5343, 0.8568, 0.6056, 0.9122, 0.5906, 0.9343, 0.7122, 0.8853, 0.7129, 0.3396, 0.4865, 0.4579, 0.4865, 0.4094, 0.6038, 0.3043, 0.6473, 0.8076, 0.7102, 0.7898, 0.6377, 0.8568, 0.6056, 0.8853, 0.7129, 0.3394, 0.3996, 0.4578, 0.4004, 0.4487, 0.3573, 0.3972, 0.2853, 0.7279, 0.7096, 0.7215, 0.6903, 0.7898, 0.6377, 0.8076, 0.7102, 0.5901, 0.6404, 0.6554, 0.693, 0.6488, 0.7115, 0.5718, 0.7116, 0.3972, 0.2853, 0.4487, 0.3573, 0.3104, 0.2354, 0.3202, 0.2372, 0.1559, 0.4865, 0.03758, 0.4865, 0.08615, 0.6038, 0.1912, 0.6473, 0.8032, 0.7023, 0.7826, 0.6219, 0.8616, 0.5826, 0.8921, 0.7024, 0.4579, 0.4836, 0.4487, 0.5271, 0.3972, 0.599, 0.3202, 0.6471, 0.8032, 0.7023, 0.7855, 0.7899, 0.7126, 0.7307, 0.7173, 0.7072, 0.8921, 0.7024, 0.8658, 0.8329, 0.7855, 0.7899, 0.8032, 0.7023, 0.6222, 0.8105, 0.6738, 0.7403, 0.6917, 0.7476, 0.6908, 0.831, 0.09828, 0.2853, 0.04682, 0.3573, 0.1939, 0.2338, 0.1753, 0.2372, 0.04682, 0.3573, 0.04019, 0.3885, 0.1819, 0.3635, 0.1939, 0.2338, 0.4751, 0.8247, 0.4444, 0.7075, 0.5026, 0.7085, 0.517, 0.8156, 0.5778, 0.7107, 0.5673, 0.7948, 0.517, 0.8156, 0.5026, 0.7085, 0.6626, 0.7304, 0.5942, 0.7814, 0.5778, 0.7107, 0.6561, 0.7112, 0.09526, 0.5948, 0.09828, 0.599, 0.1753, 0.6471, 0.1819, 0.5209, 0.5778, 0.7107, 0.5964, 0.639, 0.6629, 0.6923, 0.6561, 0.7112, 0.5026, 0.7085, 0.5207, 0.6029, 0.5964, 0.639, 0.5778, 0.7107, 0.09828, 0.599, 0.04682, 0.5271, 0.2034, 0.6524, 0.1753, 0.6471, 0.04682, 0.5271, 0.04151, 0.5021, 0.2034, 0.5343, 0.2034, 0.6524, 0.6908, 0.831, 0.7585, 0.8127, 0.7928, 0.8948, 0.6879, 0.9129, 0.7097, 0.741, 0.7585, 0.8127, 0.6908, 0.831, 0.6917, 0.7476, 0.1561, 0.3996, 0.03768, 0.4002, 0.1753, 0.2372, 0.1851, 0.2354, 0.1753, 0.2372, 0.03768, 0.4002, 0.04682, 0.3573, 0.09828, 0.2853, 0.7605, 0.6016, 0.7099, 0.6738, 0.6917, 0.6669, 0.6909, 0.5814, 0.09828, 0.2853, 0.04682, 0.3573, 0.185, 0.2354, 0.1753, 0.2372, 0.7945, 0.7819, 0.8637, 0.8109, 0.8889, 0.7137, 0.8135, 0.7124, 0.09828, 0.599, 0.1753, 0.6471, 0.03758, 0.4836, 0.04682, 0.5271, 0.8135, 0.7124, 0.7968, 0.6434, 0.7309, 0.6931, 0.737, 0.7117, 0.8889, 0.7137, 0.869, 0.6091, 0.7968, 0.6434, 0.8135, 0.7124, 0.5853, 0.4684, 0.6904, 0.4441, 0.691, 0.4966, 0.5839, 0.5177, 0.3065, 0.238, 0.4094, 0.2806, 0.4529, 0.3857, 0.3257, 0.3642, 0.5798, 0.9368, 0.5821, 0.9267, 0.5914, 0.9387, 0.5855, 0.9385, 0.3136, 0.5209, 0.4558, 0.4937, 0.4579, 0.4836, 0.3394, 0.4848, 0.9323, 0.705, 0.9044, 0.8433, 0.8658, 0.8329, 0.8921, 0.7024, 0.1753, 0.6471, 0.09828, 0.599, 0.04682, 0.5271, 0.03758, 0.4836, 0.6306, 1.956, 0.5524, 1.956, 0.606, 1.952, 0.6184, 1.953, 0.1819, 0.5209, 0.04071, 0.4983, 0.03758, 0.4836, 0.1561, 0.4848, 0.6904, 0.4441, 0.7943, 0.4681, 0.798, 0.5178, 0.691, 0.4966, 0.9406, 0.7116, 0.9131, 0.597, 0.869, 0.6091, 0.8889, 0.7137, 0.1559, 0.3978, 0.1854, 0.2395, 0.08615, 0.2806, 0.03758, 0.3978, 0.4487, 0.5271, 0.4579, 0.4836, 0.3202, 0.6471, 0.3972, 0.599, 0.5914, 0.9387, 0.5821, 0.9267, 0.5827, 0.924, 0.5902, 0.8928, 0.3043, 0.6473, 0.4094, 0.6038, 0.4579, 0.4865, 0.3396, 0.4865])
_ca = me_player.color_attributes.new('Col', 'BYTE_COLOR', 'CORNER')
_ca.data.foreach_set('color', [1.0, 1.0, 1.0, 1.0, 0.9911, 0.9911, 0.9911, 0.9961, 1.0, 1.0, 1.0, 1.0, 1.0, 1.0, 1.0, 1.0, 1.0, 1.0, 1.0, 1.0, 1.0, 1.0, 1.0, 1.0, 1.0, 1.0, 1.0, 1.0, 1.0, 1.0, 1.0, 1.0, 1.0, 1.0, 1.0, 1.0, 1.0, 1.0, 1.0, 1.0, 1.0, 1.0, 1.0, 1.0, 1.0, 1.0, 1.0, 1.0, 1.0, 1.0, 1.0, 1.0, 1.0, 1.0, 1.0, 1.0, 1.0, 1.0, 1.0, 1.0, 1.0, 1.0, 1.0, 1.0, 1.0, 1.0, 1.0, 1.0, 1.0, 1.0, 1.0, 1.0, 1.0, 1.0, 1.0, 1.0, 1.0, 1.0, 1.0, 1.0, 0.9911, 0.9911, 0.9911, 0.9961, 1.0, 1.0, 1.0, 1.0, 1.0, 1.0, 1.0, 1.0, 1.0, 1.0, 1.0, 1.0, 1.0, 1.0, 1.0, 1.0, 1.0, 1.0, 1.0, 1.0, 1.0, 1.0, 1.0, 1.0, 1.0, 1.0, 1.0, 1.0, 1.0, 1.0, 1.0, 1.0, 1.0, 1.0, 1.0, 1.0, 1.0, 1.0, 1.0, 1.0, 1.0, 1.0, 1.0, 1.0, 1.0, 1.0, 1.0, 1.0, 1.0, 1.0, 1.0, 1.0, 1.0, 1.0, 1.0, 1.0, 1.0, 1.0, 1.0, 1.0, 1.0, 1.0, 1.0, 1.0, 1.0, 1.0, 1.0, 1.0, 1.0, 1.0, 1.0, 1.0, 1.0, 1.0, 1.0, 1.0, 1.0, 1.0, 1.0, 1.0, 1.0, 1.0, 1.0, 1.0, 1.0, 1.0, 1.0, 1.0, 1.0, 1.0, 1.0, 1.0, 0.9911, 0.9911, 0.9911, 0.9961, 1.0, 1.0, 1.0, 1.0, 1.0, 1.0, 1.0, 1.0, 0.9911, 0.9911, 0.9911, 0.9961, 1.0, 1.0, 1.0, 1.0, 1.0, 1.0, 1.0, 1.0, 1.0, 1.0, 1.0, 1.0, 0.9911, 0.9911, 0.9911, 0.9961, 1.0, 1.0, 1.0, 1.0, 1.0, 1.0, 1.0, 1.0, 1.0, 1.0, 1.0, 1.0, 1.0, 1.0, 1.0, 1.0, 1.0, 1.0, 1.0, 1.0, 1.0, 1.0, 1.0, 1.0, 1.0, 1.0, 1.0, 1.0, 1.0, 1.0, 1.0, 1.0, 1.0, 1.0, 1.0, 1.0, 1.0, 1.0, 1.0, 1.0, 1.0, 1.0, 1.0, 1.0, 1.0, 1.0, 1.0, 1.0, 1.0, 1.0, 1.0, 1.0, 0.9911, 0.9911, 0.9911, 0.9961, 0.9911, 0.9911, 0.9911, 0.9961, 1.0, 1.0, 1.0, 1.0, 1.0, 1.0, 1.0, 1.0, 1.0, 1.0, 1.0, 1.0, 0.9911, 0.9911, 0.9911, 0.9961, 0.9911, 0.9911, 0.9911, 0.9961, 1.0, 1.0, 1.0, 1.0, 1.0, 1.0, 1.0, 1.0, 1.0, 1.0, 1.0, 1.0, 0.9911, 0.9911, 0.9911, 0.9961, 1.0, 1.0, 1.0, 1.0, 1.0, 1.0, 1.0, 1.0, 1.0, 1.0, 1.0, 1.0, 1.0, 1.0, 1.0, 1.0, 1.0, 1.0, 1.0, 1.0, 0.9911, 0.9911, 0.9911, 0.9961, 0.9911, 0.9911, 0.9911, 0.9961, 1.0, 1.0, 1.0, 1.0, 0.9911, 0.9911, 0.9911, 0.9961, 0.9911, 0.9911, 0.9911, 0.9961, 1.0, 1.0, 1.0, 1.0, 1.0, 1.0, 1.0, 1.0, 1.0, 1.0, 1.0, 1.0, 1.0, 1.0, 1.0, 1.0, 0.9911, 0.9911, 0.9911, 0.9961, 0.9911, 0.9911, 0.9911, 0.9961, 1.0, 1.0, 1.0, 1.0, 1.0, 1.0, 1.0, 1.0, 1.0, 1.0, 1.0, 1.0, 0.9911, 0.9911, 0.9911, 0.9961, 1.0, 1.0, 1.0, 1.0, 0.9911, 0.9911, 0.9911, 0.9961, 1.0, 1.0, 1.0, 1.0, 1.0, 1.0, 1.0, 1.0, 0.9911, 0.9911, 0.9911, 0.9961, 1.0, 1.0, 1.0, 1.0, 1.0, 1.0, 1.0, 1.0, 0.9911, 0.9911, 0.9911, 0.9961, 1.0, 1.0, 1.0, 1.0, 1.0, 1.0, 1.0, 1.0, 1.0, 1.0, 1.0, 1.0, 0.9911, 0.9911, 0.9911, 0.9961, 0.9911, 0.9911, 0.9911, 0.9961, 0.9911, 0.9911, 0.9911, 0.9961, 1.0, 1.0, 1.0, 1.0, 1.0, 1.0, 1.0, 1.0, 1.0, 1.0, 1.0, 1.0, 0.9911, 0.9911, 0.9911, 0.9961, 1.0, 1.0, 1.0, 1.0, 1.0, 1.0, 1.0, 1.0, 1.0, 1.0, 1.0, 1.0, 1.0, 1.0, 1.0, 1.0, 1.0, 1.0, 1.0, 1.0, 1.0, 1.0, 1.0, 1.0, 1.0, 1.0, 1.0, 1.0, 1.0, 1.0, 1.0, 1.0, 1.0, 1.0, 1.0, 1.0, 0.9911, 0.9911, 0.9911, 0.9961, 0.9911, 0.9911, 0.9911, 0.9961, 1.0, 1.0, 1.0, 1.0, 1.0, 1.0, 1.0, 1.0, 0.9911, 0.9911, 0.9911, 0.9961, 1.0, 1.0, 1.0, 1.0, 1.0, 1.0, 1.0, 1.0, 1.0, 1.0, 1.0, 1.0, 1.0, 1.0, 1.0, 1.0, 0.9911, 0.9911, 0.9911, 0.9961, 0.9911, 0.9911, 0.9911, 0.9961, 1.0, 1.0, 1.0, 1.0, 1.0, 1.0, 1.0, 1.0, 1.0, 1.0, 1.0, 1.0, 1.0, 1.0, 1.0, 1.0, 0.9911, 0.9911, 0.9911, 0.9961, 1.0, 1.0, 1.0, 1.0, 1.0, 1.0, 1.0, 1.0, 0.9911, 0.9911, 0.9911, 0.9961, 0.9911, 0.9911, 0.9911, 0.9961, 1.0, 1.0, 1.0, 1.0, 1.0, 1.0, 1.0, 1.0, 1.0, 1.0, 1.0, 1.0, 1.0, 1.0, 1.0, 1.0, 1.0, 1.0, 1.0, 1.0, 1.0, 1.0, 1.0, 1.0, 1.0, 1.0, 1.0, 1.0, 1.0, 1.0, 1.0, 1.0, 1.0, 1.0, 1.0, 1.0, 0.9911, 0.9911, 0.9911, 0.9961, 1.0, 1.0, 1.0, 1.0, 1.0, 1.0, 1.0, 1.0, 1.0, 1.0, 1.0, 1.0, 1.0, 1.0, 1.0, 1.0, 1.0, 1.0, 1.0, 1.0, 1.0, 1.0, 1.0, 1.0, 1.0, 1.0, 1.0, 1.0, 1.0, 1.0, 1.0, 1.0, 1.0, 1.0, 1.0, 1.0, 0.9911, 0.9911, 0.9911, 0.9961, 0.9911, 0.9911, 0.9911, 0.9961, 0.9911, 0.9911, 0.9911, 0.9961, 1.0, 1.0, 1.0, 1.0, 1.0, 1.0, 1.0, 1.0, 1.0, 1.0, 1.0, 1.0, 1.0, 1.0, 1.0, 1.0, 1.0, 1.0, 1.0, 1.0, 1.0, 1.0, 1.0, 1.0, 1.0, 1.0, 1.0, 1.0, 1.0, 1.0, 1.0, 1.0, 1.0, 1.0, 1.0, 1.0, 1.0, 1.0, 1.0, 1.0, 1.0, 1.0, 1.0, 1.0, 1.0, 1.0, 1.0, 1.0, 1.0, 1.0, 1.0, 1.0, 1.0, 1.0, 1.0, 1.0, 1.0, 1.0, 1.0, 1.0, 1.0, 1.0, 1.0, 1.0, 1.0, 1.0, 1.0, 1.0, 1.0, 1.0, 1.0, 1.0, 1.0, 1.0, 1.0, 1.0, 1.0, 1.0, 1.0, 1.0, 1.0, 1.0, 1.0, 1.0, 1.0, 1.0, 1.0, 1.0, 1.0, 1.0, 1.0, 1.0, 1.0, 1.0, 1.0, 1.0, 1.0, 1.0, 1.0, 1.0, 1.0, 1.0, 1.0, 1.0, 1.0, 1.0, 1.0, 1.0, 1.0, 1.0, 1.0, 1.0, 1.0, 1.0, 1.0, 1.0, 1.0, 1.0, 1.0, 1.0, 1.0, 1.0, 1.0, 1.0, 1.0, 1.0, 1.0, 1.0, 1.0, 1.0, 1.0, 1.0, 1.0, 1.0, 1.0, 1.0, 1.0, 1.0, 1.0, 1.0, 1.0, 1.0, 1.0, 1.0, 1.0, 1.0, 1.0, 1.0, 1.0, 1.0, 1.0, 1.0, 1.0, 1.0, 1.0, 1.0, 1.0, 1.0, 1.0, 1.0, 1.0, 1.0, 1.0, 1.0, 1.0, 1.0, 1.0, 1.0, 1.0, 1.0, 1.0, 1.0, 1.0, 1.0, 1.0, 1.0, 1.0, 1.0, 1.0, 1.0, 1.0, 1.0, 1.0, 1.0, 1.0, 1.0, 1.0, 1.0, 1.0, 1.0, 1.0, 1.0, 1.0, 1.0, 1.0, 1.0, 1.0, 1.0, 1.0, 1.0, 1.0, 1.0, 1.0, 1.0, 1.0, 1.0, 1.0, 1.0, 1.0, 1.0, 1.0, 1.0, 1.0, 1.0, 1.0, 1.0, 0.9911, 0.9911, 0.9911, 0.9961, 0.9911, 0.9911, 0.9911, 0.9961, 0.9911, 0.9911, 0.9911, 0.9961, 1.0, 1.0, 1.0, 1.0, 1.0, 1.0, 1.0, 1.0, 1.0, 1.0, 1.0, 1.0, 1.0, 1.0, 1.0, 1.0, 1.0, 1.0, 1.0, 1.0, 1.0, 1.0, 1.0, 1.0, 1.0, 1.0, 1.0, 1.0, 1.0, 1.0, 1.0, 1.0, 1.0, 1.0, 1.0, 1.0, 1.0, 1.0, 1.0, 1.0, 1.0, 1.0, 1.0, 1.0, 1.0, 1.0, 1.0, 1.0, 1.0, 1.0, 1.0, 1.0, 1.0, 1.0, 1.0, 1.0, 1.0, 1.0, 1.0, 1.0, 1.0, 1.0, 1.0, 1.0, 1.0, 1.0, 1.0, 1.0, 1.0, 1.0, 1.0, 1.0, 1.0, 1.0, 1.0, 1.0, 0.9911, 0.9911, 0.9911, 0.9961, 1.0, 1.0, 1.0, 1.0, 1.0, 1.0, 1.0, 1.0, 1.0, 1.0, 1.0, 1.0, 1.0, 1.0, 1.0, 1.0, 1.0, 1.0, 1.0, 1.0, 1.0, 1.0, 1.0, 1.0, 1.0, 1.0, 1.0, 1.0, 0.9911, 0.9911, 0.9911, 0.9961, 0.9911, 0.9911, 0.9911, 0.9961, 0.9911, 0.9911, 0.9911, 0.9961, 1.0, 1.0, 1.0, 1.0, 1.0, 1.0, 1.0, 1.0, 1.0, 1.0, 1.0, 1.0, 0.9911, 0.9911, 0.9911, 0.9961, 0.9911, 0.9911, 0.9911, 0.9961, 0.9823, 0.9823, 0.9823, 0.9922, 0.9823, 0.9823, 0.9823, 0.9922, 0.9823, 0.9823, 0.9823, 0.9922, 0.9823, 0.9823, 0.9823, 0.9922, 1.0, 1.0, 1.0, 1.0, 1.0, 1.0, 1.0, 1.0, 1.0, 1.0, 1.0, 1.0, 1.0, 1.0, 1.0, 1.0, 1.0, 1.0, 1.0, 1.0, 1.0, 1.0, 1.0, 1.0, 1.0, 1.0, 1.0, 1.0, 1.0, 1.0, 1.0, 1.0, 1.0, 1.0, 1.0, 1.0, 1.0, 1.0, 1.0, 1.0, 1.0, 1.0, 1.0, 1.0, 1.0, 1.0, 1.0, 1.0, 0.9911, 0.9911, 0.9911, 0.9961, 0.9823, 0.9823, 0.9823, 0.9922, 0.9823, 0.9823, 0.9823, 0.9922, 1.0, 1.0, 1.0, 1.0, 1.0, 1.0, 1.0, 1.0, 1.0, 1.0, 1.0, 1.0, 1.0, 1.0, 1.0, 1.0, 1.0, 1.0, 1.0, 1.0, 1.0, 1.0, 1.0, 1.0, 1.0, 1.0, 1.0, 1.0, 1.0, 1.0, 1.0, 1.0, 1.0, 1.0, 1.0, 1.0, 1.0, 1.0, 1.0, 1.0, 1.0, 1.0, 1.0, 1.0, 1.0, 1.0, 1.0, 1.0, 1.0, 1.0, 1.0, 1.0, 1.0, 1.0, 1.0, 1.0, 1.0, 1.0, 1.0, 1.0, 1.0, 1.0, 1.0, 1.0, 1.0, 1.0, 1.0, 1.0, 1.0, 1.0, 1.0, 1.0, 1.0, 1.0, 1.0, 1.0, 1.0, 1.0, 1.0, 1.0, 1.0, 1.0, 1.0, 1.0, 1.0, 1.0, 1.0, 1.0, 1.0, 1.0, 1.0, 1.0, 1.0, 1.0, 1.0, 1.0, 0.9911, 0.9911, 0.9911, 0.9961, 1.0, 1.0, 1.0, 1.0, 1.0, 1.0, 1.0, 1.0, 1.0, 1.0, 1.0, 1.0, 1.0, 1.0, 1.0, 1.0, 1.0, 1.0, 1.0, 1.0, 1.0, 1.0, 1.0, 1.0, 1.0, 1.0, 1.0, 1.0, 1.0, 1.0, 1.0, 1.0, 1.0, 1.0, 1.0, 1.0, 1.0, 1.0, 1.0, 1.0, 1.0, 1.0, 1.0, 1.0, 1.0, 1.0, 1.0, 1.0, 1.0, 1.0, 1.0, 1.0, 1.0, 1.0, 1.0, 1.0, 1.0, 1.0, 1.0, 1.0, 1.0, 1.0, 1.0, 1.0, 0.9911, 0.9911, 0.9911, 0.9961, 0.9911, 0.9911, 0.9911, 0.9961, 0.9911, 0.9911, 0.9911, 0.9961, 1.0, 1.0, 1.0, 1.0, 1.0, 1.0, 1.0, 1.0, 1.0, 1.0, 1.0, 1.0, 1.0, 1.0, 1.0, 1.0, 0.9911, 0.9911, 0.9911, 0.9961, 1.0, 1.0, 1.0, 1.0, 1.0, 1.0, 1.0, 1.0, 1.0, 1.0, 1.0, 1.0, 0.9911, 0.9911, 0.9911, 0.9961, 1.0, 1.0, 1.0, 1.0, 1.0, 1.0, 1.0, 1.0, 1.0, 1.0, 1.0, 1.0, 1.0, 1.0, 1.0, 1.0, 1.0, 1.0, 1.0, 1.0, 1.0, 1.0, 1.0, 1.0, 1.0, 1.0, 1.0, 1.0, 1.0, 1.0, 1.0, 1.0, 1.0, 1.0, 1.0, 1.0, 1.0, 1.0, 1.0, 1.0, 1.0, 1.0, 1.0, 1.0, 1.0, 1.0, 1.0, 1.0, 1.0, 1.0, 1.0, 1.0, 1.0, 1.0, 1.0, 1.0, 1.0, 1.0, 1.0, 1.0, 1.0, 1.0, 1.0, 1.0, 1.0, 1.0, 1.0, 1.0, 1.0, 1.0, 1.0, 1.0, 0.9911, 0.9911, 0.9911, 0.9961, 1.0, 1.0, 1.0, 1.0, 1.0, 1.0, 1.0, 1.0, 0.9911, 0.9911, 0.9911, 0.9961, 1.0, 1.0, 1.0, 1.0, 1.0, 1.0, 1.0, 1.0, 1.0, 1.0, 1.0, 1.0, 1.0, 1.0, 1.0, 1.0, 1.0, 1.0, 1.0, 1.0, 1.0, 1.0, 1.0, 1.0, 1.0, 1.0, 1.0, 1.0, 1.0, 1.0, 1.0, 1.0, 1.0, 1.0, 1.0, 1.0, 1.0, 1.0, 1.0, 1.0, 1.0, 1.0, 1.0, 1.0, 1.0, 1.0, 1.0, 1.0, 1.0, 1.0, 1.0, 1.0, 1.0, 1.0, 1.0, 1.0, 1.0, 1.0, 1.0, 1.0, 1.0, 1.0, 1.0, 1.0, 1.0, 1.0, 1.0, 1.0, 1.0, 1.0, 1.0, 1.0, 1.0, 1.0, 1.0, 1.0, 1.0, 1.0, 1.0, 1.0, 0.9911, 0.9911, 0.9911, 0.9961, 1.0, 1.0, 1.0, 1.0, 0.9911, 0.9911, 0.9911, 0.9961, 0.9911, 0.9911, 0.9911, 0.9961, 1.0, 1.0, 1.0, 1.0, 0.9911, 0.9911, 0.9911, 0.9961, 1.0, 1.0, 1.0, 1.0, 0.9911, 0.9911, 0.9911, 0.9961, 1.0, 1.0, 1.0, 1.0, 1.0, 1.0, 1.0, 1.0, 0.9911, 0.9911, 0.9911, 0.9961, 1.0, 1.0, 1.0, 1.0, 1.0, 1.0, 1.0, 1.0, 1.0, 1.0, 1.0, 1.0, 1.0, 1.0, 1.0, 1.0, 0.9911, 0.9911, 0.9911, 0.9961, 1.0, 1.0, 1.0, 1.0, 0.9911, 0.9911, 0.9911, 0.9961, 1.0, 1.0, 1.0, 1.0, 1.0, 1.0, 1.0, 1.0, 1.0, 1.0, 1.0, 1.0, 1.0, 1.0, 1.0, 1.0, 1.0, 1.0, 1.0, 1.0, 1.0, 1.0, 1.0, 1.0, 0.9911, 0.9911, 0.9911, 0.9961, 0.9911, 0.9911, 0.9911, 0.9961, 0.9911, 0.9911, 0.9911, 0.9961, 1.0, 1.0, 1.0, 1.0, 1.0, 1.0, 1.0, 1.0, 1.0, 1.0, 1.0, 1.0, 1.0, 1.0, 1.0, 1.0, 1.0, 1.0, 1.0, 1.0, 1.0, 1.0, 1.0, 1.0, 1.0, 1.0, 1.0, 1.0, 1.0, 1.0, 1.0, 1.0, 1.0, 1.0, 1.0, 1.0, 1.0, 1.0, 1.0, 1.0, 1.0, 1.0, 1.0, 1.0, 0.9911, 0.9911, 0.9911, 0.9961, 1.0, 1.0, 1.0, 1.0, 1.0, 1.0, 1.0, 1.0, 0.9911, 0.9911, 0.9911, 0.9961, 0.9911, 0.9911, 0.9911, 0.9961, 1.0, 1.0, 1.0, 1.0, 1.0, 1.0, 1.0, 1.0, 1.0, 1.0, 1.0, 1.0, 0.9911, 0.9911, 0.9911, 0.9961, 1.0, 1.0, 1.0, 1.0, 1.0, 1.0, 1.0, 1.0, 1.0, 1.0, 1.0, 1.0, 1.0, 1.0, 1.0, 1.0, 1.0, 1.0, 1.0, 1.0, 0.9911, 0.9911, 0.9911, 0.9961, 1.0, 1.0, 1.0, 1.0, 1.0, 1.0, 1.0, 1.0, 1.0, 1.0, 1.0, 1.0, 1.0, 1.0, 1.0, 1.0, 1.0, 1.0, 1.0, 1.0, 1.0, 1.0, 1.0, 1.0, 1.0, 1.0, 1.0, 1.0, 1.0, 1.0, 1.0, 1.0, 1.0, 1.0, 1.0, 1.0, 1.0, 1.0, 1.0, 1.0, 1.0, 1.0, 1.0, 1.0, 1.0, 1.0, 1.0, 1.0, 1.0, 1.0, 1.0, 1.0, 0.9911, 0.9911, 0.9911, 0.9961, 1.0, 1.0, 1.0, 1.0, 1.0, 1.0, 1.0, 1.0, 1.0, 1.0, 1.0, 1.0, 1.0, 1.0, 1.0, 1.0, 0.9911, 0.9911, 0.9911, 0.9961, 1.0, 1.0, 1.0, 1.0, 1.0, 1.0, 1.0, 1.0, 0.9911, 0.9911, 0.9911, 0.9961, 1.0, 1.0, 1.0, 1.0, 1.0, 1.0, 1.0, 1.0, 0.9911, 0.9911, 0.9911, 0.9961, 0.9911, 0.9911, 0.9911, 0.9961, 1.0, 1.0, 1.0, 1.0, 1.0, 1.0, 1.0, 1.0, 0.9911, 0.9911, 0.9911, 0.9961, 0.9911, 0.9911, 0.9911, 0.9961, 1.0, 1.0, 1.0, 1.0, 1.0, 1.0, 1.0, 1.0, 1.0, 1.0, 1.0, 1.0, 1.0, 1.0, 1.0, 1.0, 1.0, 1.0, 1.0, 1.0, 1.0, 1.0, 1.0, 1.0, 0.9911, 0.9911, 0.9911, 0.9961, 0.9911, 0.9911, 0.9911, 0.9961, 0.9911, 0.9911, 0.9911, 0.9961, 0.9911, 0.9911, 0.9911, 0.9961, 1.0, 1.0, 1.0, 1.0, 0.9911, 0.9911, 0.9911, 0.9961, 1.0, 1.0, 1.0, 1.0, 1.0, 1.0, 1.0, 1.0, 1.0, 1.0, 1.0, 1.0, 1.0, 1.0, 1.0, 1.0, 1.0, 1.0, 1.0, 1.0, 1.0, 1.0, 1.0, 1.0, 1.0, 1.0, 1.0, 1.0, 1.0, 1.0, 1.0, 1.0, 1.0, 1.0, 1.0, 1.0, 0.9911, 0.9911, 0.9911, 0.9961, 1.0, 1.0, 1.0, 1.0, 0.9911, 0.9911, 0.9911, 0.9961, 1.0, 1.0, 1.0, 1.0, 1.0, 1.0, 1.0, 1.0, 1.0, 1.0, 1.0, 1.0, 1.0, 1.0, 1.0, 1.0, 1.0, 1.0, 1.0, 1.0, 1.0, 1.0, 1.0, 1.0, 1.0, 1.0, 1.0, 1.0, 1.0, 1.0, 1.0, 1.0, 1.0, 1.0, 1.0, 1.0, 1.0, 1.0, 1.0, 1.0, 1.0, 1.0, 1.0, 1.0, 1.0, 1.0, 1.0, 1.0, 1.0, 1.0, 1.0, 1.0, 1.0, 1.0, 1.0, 1.0, 0.9911, 0.9911, 0.9911, 0.9961, 0.9911, 0.9911, 0.9911, 0.9961, 1.0, 1.0, 1.0, 1.0, 1.0, 1.0, 1.0, 1.0, 1.0, 1.0, 1.0, 1.0, 0.9911, 0.9911, 0.9911, 0.9961, 1.0, 1.0, 1.0, 1.0, 1.0, 1.0, 1.0, 1.0, 1.0, 1.0, 1.0, 1.0, 0.9911, 0.9911, 0.9911, 0.9961, 1.0, 1.0, 1.0, 1.0, 1.0, 1.0, 1.0, 1.0, 1.0, 1.0, 1.0, 1.0, 1.0, 1.0, 1.0, 1.0, 1.0, 1.0, 1.0, 1.0, 1.0, 1.0, 1.0, 1.0, 1.0, 1.0, 1.0, 1.0, 1.0, 1.0, 1.0, 1.0, 1.0, 1.0, 1.0, 1.0, 1.0, 1.0, 1.0, 1.0, 1.0, 1.0, 1.0, 1.0, 0.9911, 0.9911, 0.9911, 0.9961, 1.0, 1.0, 1.0, 1.0, 1.0, 1.0, 1.0, 1.0, 1.0, 1.0, 1.0, 1.0, 0.9911, 0.9911, 0.9911, 0.9961, 0.9911, 0.9911, 0.9911, 0.9961, 1.0, 1.0, 1.0, 1.0, 1.0, 1.0, 1.0, 1.0, 1.0, 1.0, 1.0, 1.0, 1.0, 1.0, 1.0, 1.0, 1.0, 1.0, 1.0, 1.0, 0.9823, 0.9823, 0.9823, 0.9922, 0.9911, 0.9911, 0.9911, 0.9961, 0.9911, 0.9911, 0.9911, 0.9961, 0.9911, 0.9911, 0.9911, 0.9961, 0.9911, 0.9911, 0.9911, 0.9961, 0.9911, 0.9911, 0.9911, 0.9961, 0.9911, 0.9911, 0.9911, 0.9961, 1.0, 1.0, 1.0, 1.0, 1.0, 1.0, 1.0, 1.0, 1.0, 1.0, 1.0, 1.0, 1.0, 1.0, 1.0, 1.0, 1.0, 1.0, 1.0, 1.0, 1.0, 1.0, 1.0, 1.0, 1.0, 1.0, 1.0, 1.0, 1.0, 1.0, 1.0, 1.0, 0.9911, 0.9911, 0.9911, 0.9961, 0.9911, 0.9911, 0.9911, 0.9961, 0.9823, 0.9823, 0.9823, 0.9922, 0.9911, 0.9911, 0.9911, 0.9961, 0.9823, 0.9823, 0.9823, 0.9922, 0.9823, 0.9823, 0.9823, 0.9922, 0.9823, 0.9823, 0.9823, 0.9922, 0.9823, 0.9823, 0.9823, 0.9922, 0.9911, 0.9911, 0.9911, 0.9961, 0.9911, 0.9911, 0.9911, 0.9961, 0.9911, 0.9911, 0.9911, 0.9961, 0.9911, 0.9911, 0.9911, 0.9961, 1.0, 1.0, 1.0, 1.0, 1.0, 1.0, 1.0, 1.0, 1.0, 1.0, 1.0, 1.0, 0.9911, 0.9911, 0.9911, 0.9961, 0.9911, 0.9911, 0.9911, 0.9961, 0.9911, 0.9911, 0.9911, 0.9961, 0.9911, 0.9911, 0.9911, 0.9961, 0.9911, 0.9911, 0.9911, 0.9961, 0.9823, 0.9823, 0.9823, 0.9922, 0.9911, 0.9911, 0.9911, 0.9961, 0.9911, 0.9911, 0.9911, 0.9961, 1.0, 1.0, 1.0, 1.0, 1.0, 1.0, 1.0, 1.0, 1.0, 1.0, 1.0, 1.0, 1.0, 1.0, 1.0, 1.0, 1.0, 1.0, 1.0, 1.0, 1.0, 1.0, 1.0, 1.0, 1.0, 1.0, 1.0, 1.0, 1.0, 1.0, 1.0, 1.0, 1.0, 1.0, 1.0, 1.0, 1.0, 1.0, 1.0, 1.0, 0.9911, 0.9911, 0.9911, 0.9961, 1.0, 1.0, 1.0, 1.0, 0.9911, 0.9911, 0.9911, 0.9961, 0.9911, 0.9911, 0.9911, 0.9961, 1.0, 1.0, 1.0, 1.0, 1.0, 1.0, 1.0, 1.0, 1.0, 1.0, 1.0, 1.0, 1.0, 1.0, 1.0, 1.0, 1.0, 1.0, 1.0, 1.0, 1.0, 1.0, 1.0, 1.0, 1.0, 1.0, 1.0, 1.0, 1.0, 1.0, 1.0, 1.0, 1.0, 1.0, 1.0, 1.0, 0.9911, 0.9911, 0.9911, 0.9961, 1.0, 1.0, 1.0, 1.0, 1.0, 1.0, 1.0, 1.0, 1.0, 1.0, 1.0, 1.0, 1.0, 1.0, 1.0, 1.0, 1.0, 1.0, 1.0, 1.0, 1.0, 1.0, 1.0, 1.0, 1.0, 1.0, 1.0, 1.0, 1.0, 1.0, 1.0, 1.0, 1.0, 1.0, 1.0, 1.0, 1.0, 1.0, 1.0, 1.0, 1.0, 1.0, 1.0, 1.0, 0.9911, 0.9911, 0.9911, 0.9961, 0.9911, 0.9911, 0.9911, 0.9961, 1.0, 1.0, 1.0, 1.0, 1.0, 1.0, 1.0, 1.0, 1.0, 1.0, 1.0, 1.0, 1.0, 1.0, 1.0, 1.0, 1.0, 1.0, 1.0, 1.0, 1.0, 1.0, 1.0, 1.0, 0.9911, 0.9911, 0.9911, 0.9961, 0.9911, 0.9911, 0.9911, 0.9961, 0.9911, 0.9911, 0.9911, 0.9961, 0.9911, 0.9911, 0.9911, 0.9961, 1.0, 1.0, 1.0, 1.0, 1.0, 1.0, 1.0, 1.0, 1.0, 1.0, 1.0, 1.0, 1.0, 1.0, 1.0, 1.0, 1.0, 1.0, 1.0, 1.0, 1.0, 1.0, 1.0, 1.0, 1.0, 1.0, 1.0, 1.0, 1.0, 1.0, 1.0, 1.0, 0.9911, 0.9911, 0.9911, 0.9961, 0.9911, 0.9911, 0.9911, 0.9961, 0.9911, 0.9911, 0.9911, 0.9961, 0.9911, 0.9911, 0.9911, 0.9961, 0.9911, 0.9911, 0.9911, 0.9961, 0.9911, 0.9911, 0.9911, 0.9961, 0.9911, 0.9911, 0.9911, 0.9961, 0.9911, 0.9911, 0.9911, 0.9961, 0.9911, 0.9911, 0.9911, 0.9961, 0.9823, 0.9823, 0.9823, 0.9922, 0.9823, 0.9823, 0.9823, 0.9922, 1.0, 1.0, 1.0, 1.0, 1.0, 1.0, 1.0, 1.0, 1.0, 1.0, 1.0, 1.0, 1.0, 1.0, 1.0, 1.0, 0.9823, 0.9823, 0.9823, 0.9922, 1.0, 1.0, 1.0, 1.0, 1.0, 1.0, 1.0, 1.0, 0.9911, 0.9911, 0.9911, 0.9961, 1.0, 1.0, 1.0, 1.0, 1.0, 1.0, 1.0, 1.0, 1.0, 1.0, 1.0, 1.0, 1.0, 1.0, 1.0, 1.0, 1.0, 1.0, 1.0, 1.0, 1.0, 1.0, 1.0, 1.0, 1.0, 1.0, 1.0, 1.0, 0.9911, 0.9911, 0.9911, 0.9961, 1.0, 1.0, 1.0, 1.0, 1.0, 1.0, 1.0, 1.0, 1.0, 1.0, 1.0, 1.0, 1.0, 1.0, 1.0, 1.0, 1.0, 1.0, 1.0, 1.0, 1.0, 1.0, 1.0, 1.0, 1.0, 1.0, 1.0, 1.0, 1.0, 1.0, 1.0, 1.0, 1.0, 1.0, 1.0, 1.0, 1.0, 1.0, 1.0, 1.0, 0.9911, 0.9911, 0.9911, 0.9961, 1.0, 1.0, 1.0, 1.0, 1.0, 1.0, 1.0, 1.0, 1.0, 1.0, 1.0, 1.0, 0.9911, 0.9911, 0.9911, 0.9961, 1.0, 1.0, 1.0, 1.0, 1.0, 1.0, 1.0, 1.0, 1.0, 1.0, 1.0, 1.0, 1.0, 1.0, 1.0, 1.0, 1.0, 1.0, 1.0, 1.0, 1.0, 1.0, 1.0, 1.0, 0.9911, 0.9911, 0.9911, 0.9961, 0.9911, 0.9911, 0.9911, 0.9961, 1.0, 1.0, 1.0, 1.0, 1.0, 1.0, 1.0, 1.0, 1.0, 1.0, 1.0, 1.0, 1.0, 1.0, 1.0, 1.0, 1.0, 1.0, 1.0, 1.0, 0.9911, 0.9911, 0.9911, 0.9961, 1.0, 1.0, 1.0, 1.0, 0.9911, 0.9911, 0.9911, 0.9961, 1.0, 1.0, 1.0, 1.0, 1.0, 1.0, 1.0, 1.0, 1.0, 1.0, 1.0, 1.0, 1.0, 1.0, 1.0, 1.0, 1.0, 1.0, 1.0, 1.0, 1.0, 1.0, 1.0, 1.0, 1.0, 1.0, 1.0, 1.0, 0.9911, 0.9911, 0.9911, 0.9961, 1.0, 1.0, 1.0, 1.0, 1.0, 1.0, 1.0, 1.0, 1.0, 1.0, 1.0, 1.0, 1.0, 1.0, 1.0, 1.0, 0.9911, 0.9911, 0.9911, 0.9961, 0.9911, 0.9911, 0.9911, 0.9961, 0.9911, 0.9911, 0.9911, 0.9961, 0.9911, 0.9911, 0.9911, 0.9961, 0.9911, 0.9911, 0.9911, 0.9961, 0.9823, 0.9823, 0.9823, 0.9922, 0.9911, 0.9911, 0.9911, 0.9961, 0.9823, 0.9823, 0.9823, 0.9922, 0.9911, 0.9911, 0.9911, 0.9961, 0.9911, 0.9911, 0.9911, 0.9961, 0.9911, 0.9911, 0.9911, 0.9961, 0.9911, 0.9911, 0.9911, 0.9961, 1.0, 1.0, 1.0, 1.0, 1.0, 1.0, 1.0, 1.0, 1.0, 1.0, 1.0, 1.0, 0.9823, 0.9823, 0.9823, 0.9922, 0.9823, 0.9823, 0.9823, 0.9922, 0.9911, 0.9911, 0.9911, 0.9961, 0.9823, 0.9823, 0.9823, 0.9922, 0.9911, 0.9911, 0.9911, 0.9961, 0.9823, 0.9823, 0.9823, 0.9922, 0.9911, 0.9911, 0.9911, 0.9961, 0.9911, 0.9911, 0.9911, 0.9961, 0.9911, 0.9911, 0.9911, 0.9961, 0.9911, 0.9911, 0.9911, 0.9961, 1.0, 1.0, 1.0, 1.0, 1.0, 1.0, 1.0, 1.0, 1.0, 1.0, 1.0, 1.0, 1.0, 1.0, 1.0, 1.0, 1.0, 1.0, 1.0, 1.0, 1.0, 1.0, 1.0, 1.0, 1.0, 1.0, 1.0, 1.0, 1.0, 1.0, 1.0, 1.0, 1.0, 1.0, 1.0, 1.0, 1.0, 1.0, 1.0, 1.0, 1.0, 1.0, 1.0, 1.0, 1.0, 1.0, 1.0, 1.0, 1.0, 1.0, 1.0, 1.0, 1.0, 1.0, 1.0, 1.0, 0.9911, 0.9911, 0.9911, 0.9961, 1.0, 1.0, 1.0, 1.0, 0.9911, 0.9911, 0.9911, 0.9961, 1.0, 1.0, 1.0, 1.0, 1.0, 1.0, 1.0, 1.0, 1.0, 1.0, 1.0, 1.0, 1.0, 1.0, 1.0, 1.0, 1.0, 1.0, 1.0, 1.0, 1.0, 1.0, 1.0, 1.0, 1.0, 1.0, 1.0, 1.0, 1.0, 1.0, 1.0, 1.0, 1.0, 1.0, 1.0, 1.0, 1.0, 1.0, 1.0, 1.0, 1.0, 1.0, 1.0, 1.0, 1.0, 1.0, 1.0, 1.0, 1.0, 1.0, 1.0, 1.0, 1.0, 1.0, 1.0, 1.0, 1.0, 1.0, 1.0, 1.0, 1.0, 1.0, 1.0, 1.0, 0.9911, 0.9911, 0.9911, 0.9961, 1.0, 1.0, 1.0, 1.0, 1.0, 1.0, 1.0, 1.0, 1.0, 1.0, 1.0, 1.0, 1.0, 1.0, 1.0, 1.0, 1.0, 1.0, 1.0, 1.0, 0.9823, 0.9823, 0.9823, 0.9922, 0.9823, 0.9823, 0.9823, 0.9922, 0.9911, 0.9911, 0.9911, 0.9961, 0.9911, 0.9911, 0.9911, 0.9961, 0.9911, 0.9911, 0.9911, 0.9961, 0.9911, 0.9911, 0.9911, 0.9961, 0.9911, 0.9911, 0.9911, 0.9961, 0.9911, 0.9911, 0.9911, 0.9961, 0.9911, 0.9911, 0.9911, 0.9961, 0.9911, 0.9911, 0.9911, 0.9961, 1.0, 1.0, 1.0, 1.0, 1.0, 1.0, 1.0, 1.0, 1.0, 1.0, 1.0, 1.0, 1.0, 1.0, 1.0, 1.0, 1.0, 1.0, 1.0, 1.0, 1.0, 1.0, 1.0, 1.0, 1.0, 1.0, 1.0, 1.0, 1.0, 1.0, 1.0, 1.0, 0.9911, 0.9911, 0.9911, 0.9961, 0.9823, 0.9823, 0.9823, 0.9922, 0.9911, 0.9911, 0.9911, 0.9961, 0.9823, 0.9823, 0.9823, 0.9922, 0.9911, 0.9911, 0.9911, 0.9961, 0.9911, 0.9911, 0.9911, 0.9961, 0.9911, 0.9911, 0.9911, 0.9961, 0.9911, 0.9911, 0.9911, 0.9961, 0.9911, 0.9911, 0.9911, 0.9961, 0.9823, 0.9823, 0.9823, 0.9922, 0.9823, 0.9823, 0.9823, 0.9922, 1.0, 1.0, 1.0, 1.0, 1.0, 1.0, 1.0, 1.0, 1.0, 1.0, 1.0, 1.0, 1.0, 1.0, 1.0, 1.0, 0.9911, 0.9911, 0.9911, 0.9961, 0.9911, 0.9911, 0.9911, 0.9961, 0.9911, 0.9911, 0.9911, 0.9961, 0.9823, 0.9823, 0.9823, 0.9922, 0.9911, 0.9911, 0.9911, 0.9961, 0.9911, 0.9911, 0.9911, 0.9961, 0.9823, 0.9823, 0.9823, 0.9922, 0.9911, 0.9911, 0.9911, 0.9961, 0.9911, 0.9911, 0.9911, 0.9961, 0.9911, 0.9911, 0.9911, 0.9961, 0.9911, 0.9911, 0.9911, 0.9961, 0.9911, 0.9911, 0.9911, 0.9961, 1.0, 1.0, 1.0, 1.0, 1.0, 1.0, 1.0, 1.0, 1.0, 1.0, 1.0, 1.0, 1.0, 1.0, 1.0, 1.0, 1.0, 1.0, 1.0, 1.0, 0.9911, 0.9911, 0.9911, 0.9961, 1.0, 1.0, 1.0, 1.0, 1.0, 1.0, 1.0, 1.0, 0.9911, 0.9911, 0.9911, 0.9961, 1.0, 1.0, 1.0, 1.0, 1.0, 1.0, 1.0, 1.0, 1.0, 1.0, 1.0, 1.0, 1.0, 1.0, 1.0, 1.0, 1.0, 1.0, 1.0, 1.0, 0.9911, 0.9911, 0.9911, 0.9961, 1.0, 1.0, 1.0, 1.0, 0.9911, 0.9911, 0.9911, 0.9961, 1.0, 1.0, 1.0, 1.0, 1.0, 1.0, 1.0, 1.0, 1.0, 1.0, 1.0, 1.0, 1.0, 1.0, 1.0, 1.0, 1.0, 1.0, 1.0, 1.0, 0.9823, 0.9823, 0.9823, 0.9922, 0.9911, 0.9911, 0.9911, 0.9961, 0.9911, 0.9911, 0.9911, 0.9961, 0.9911, 0.9911, 0.9911, 0.9961, 1.0, 1.0, 1.0, 1.0, 0.9911, 0.9911, 0.9911, 0.9961, 0.9911, 0.9911, 0.9911, 0.9961, 1.0, 1.0, 1.0, 1.0, 0.9911, 0.9911, 0.9911, 0.9961, 0.9911, 0.9911, 0.9911, 0.9961, 1.0, 1.0, 1.0, 1.0, 1.0, 1.0, 1.0, 1.0, 0.9911, 0.9911, 0.9911, 0.9961, 0.9823, 0.9823, 0.9823, 0.9922, 0.9911, 0.9911, 0.9911, 0.9961, 0.9911, 0.9911, 0.9911, 0.9961, 1.0, 1.0, 1.0, 1.0, 1.0, 1.0, 1.0, 1.0, 1.0, 1.0, 1.0, 1.0, 1.0, 1.0, 1.0, 1.0, 0.9911, 0.9911, 0.9911, 0.9961, 1.0, 1.0, 1.0, 1.0, 1.0, 1.0, 1.0, 1.0, 1.0, 1.0, 1.0, 1.0, 1.0, 1.0, 1.0, 1.0, 0.9911, 0.9911, 0.9911, 0.9961, 0.9911, 0.9911, 0.9911, 0.9961, 0.9823, 0.9823, 0.9823, 0.9922, 1.0, 1.0, 1.0, 1.0, 1.0, 1.0, 1.0, 1.0, 1.0, 1.0, 1.0, 1.0, 1.0, 1.0, 1.0, 1.0, 1.0, 1.0, 1.0, 1.0, 0.9911, 0.9911, 0.9911, 0.9961, 1.0, 1.0, 1.0, 1.0, 1.0, 1.0, 1.0, 1.0, 1.0, 1.0, 1.0, 1.0, 1.0, 1.0, 1.0, 1.0, 1.0, 1.0, 1.0, 1.0, 1.0, 1.0, 1.0, 1.0, 1.0, 1.0, 1.0, 1.0, 1.0, 1.0, 1.0, 1.0, 1.0, 1.0, 1.0, 1.0, 1.0, 1.0, 1.0, 1.0, 1.0, 1.0, 1.0, 1.0, 1.0, 1.0, 1.0, 1.0, 1.0, 1.0, 1.0, 1.0, 0.9823, 0.9823, 0.9823, 0.9922, 0.9911, 0.9911, 0.9911, 0.9961, 0.9911, 0.9911, 0.9911, 0.9961, 1.0, 1.0, 1.0, 1.0, 0.9911, 0.9911, 0.9911, 0.9961, 0.9911, 0.9911, 0.9911, 0.9961, 0.9911, 0.9911, 0.9911, 0.9961, 0.9911, 0.9911, 0.9911, 0.9961, 0.9911, 0.9911, 0.9911, 0.9961, 0.9911, 0.9911, 0.9911, 0.9961, 0.9911, 0.9911, 0.9911, 0.9961, 0.9911, 0.9911, 0.9911, 0.9961, 0.9911, 0.9911, 0.9911, 0.9961, 0.9911, 0.9911, 0.9911, 0.9961, 0.9911, 0.9911, 0.9911, 0.9961, 0.9911, 0.9911, 0.9911, 0.9961, 1.0, 1.0, 1.0, 1.0, 1.0, 1.0, 1.0, 1.0, 1.0, 1.0, 1.0, 1.0, 0.9911, 0.9911, 0.9911, 0.9961, 0.9823, 0.9823, 0.9823, 0.9922, 0.9911, 0.9911, 0.9911, 0.9961, 0.9911, 0.9911, 0.9911, 0.9961, 1.0, 1.0, 1.0, 1.0, 1.0, 1.0, 1.0, 1.0, 1.0, 1.0, 1.0, 1.0, 1.0, 1.0, 1.0, 1.0, 1.0, 1.0, 1.0, 1.0, 1.0, 1.0, 1.0, 1.0, 1.0, 1.0, 1.0, 1.0, 1.0, 1.0, 1.0, 1.0, 0.9911, 0.9911, 0.9911, 0.9961, 1.0, 1.0, 1.0, 1.0, 0.9911, 0.9911, 0.9911, 0.9961, 1.0, 1.0, 1.0, 1.0, 1.0, 1.0, 1.0, 1.0, 1.0, 1.0, 1.0, 1.0, 1.0, 1.0, 1.0, 1.0, 1.0, 1.0, 1.0, 1.0, 1.0, 1.0, 1.0, 1.0, 1.0, 1.0, 1.0, 1.0, 0.9911, 0.9911, 0.9911, 0.9961, 1.0, 1.0, 1.0, 1.0, 0.9911, 0.9911, 0.9911, 0.9961, 0.9823, 0.9823, 0.9823, 0.9922, 0.9911, 0.9911, 0.9911, 0.9961, 0.9911, 0.9911, 0.9911, 0.9961, 1.0, 1.0, 1.0, 1.0, 1.0, 1.0, 1.0, 1.0, 1.0, 1.0, 1.0, 1.0, 1.0, 1.0, 1.0, 1.0, 1.0, 1.0, 1.0, 1.0, 0.9911, 0.9911, 0.9911, 0.9961, 0.9911, 0.9911, 0.9911, 0.9961, 0.9911, 0.9911, 0.9911, 0.9961, 1.0, 1.0, 1.0, 1.0, 1.0, 1.0, 1.0, 1.0, 1.0, 1.0, 1.0, 1.0, 1.0, 1.0, 1.0, 1.0, 0.9911, 0.9911, 0.9911, 0.9961, 0.9911, 0.9911, 0.9911, 0.9961, 0.9911, 0.9911, 0.9911, 0.9961, 0.9911, 0.9911, 0.9911, 0.9961, 0.9911, 0.9911, 0.9911, 0.9961, 0.9911, 0.9911, 0.9911, 0.9961, 0.9823, 0.9823, 0.9823, 0.9922, 0.9911, 0.9911, 0.9911, 0.9961, 1.0, 1.0, 1.0, 1.0, 1.0, 1.0, 1.0, 1.0, 1.0, 1.0, 1.0, 1.0, 1.0, 1.0, 1.0, 1.0, 1.0, 1.0, 1.0, 1.0, 1.0, 1.0, 1.0, 1.0, 1.0, 1.0, 1.0, 1.0, 1.0, 1.0, 1.0, 1.0, 0.9911, 0.9911, 0.9911, 0.9961, 0.9911, 0.9911, 0.9911, 0.9961, 0.9911, 0.9911, 0.9911, 0.9961, 0.9911, 0.9911, 0.9911, 0.9961, 1.0, 1.0, 1.0, 1.0, 1.0, 1.0, 1.0, 1.0, 1.0, 1.0, 1.0, 1.0, 1.0, 1.0, 1.0, 1.0, 1.0, 1.0, 1.0, 1.0, 1.0, 1.0, 1.0, 1.0, 1.0, 1.0, 1.0, 1.0, 1.0, 1.0, 1.0, 1.0, 1.0, 1.0, 1.0, 1.0, 1.0, 1.0, 1.0, 1.0, 1.0, 1.0, 1.0, 1.0, 1.0, 1.0, 1.0, 1.0, 1.0, 1.0, 1.0, 1.0, 1.0, 1.0, 1.0, 1.0, 1.0, 1.0, 1.0, 1.0, 1.0, 1.0, 1.0, 1.0, 1.0, 1.0, 1.0, 1.0, 1.0, 1.0, 1.0, 1.0, 0.9911, 0.9911, 0.9911, 0.9961, 1.0, 1.0, 1.0, 1.0, 1.0, 1.0, 1.0, 1.0, 1.0, 1.0, 1.0, 1.0, 1.0, 1.0, 1.0, 1.0, 1.0, 1.0, 1.0, 1.0, 1.0, 1.0, 1.0, 1.0, 0.9911, 0.9911, 0.9911, 0.9961, 0.9911, 0.9911, 0.9911, 0.9961, 1.0, 1.0, 1.0, 1.0, 1.0, 1.0, 1.0, 1.0, 1.0, 1.0, 1.0, 1.0, 1.0, 1.0, 1.0, 1.0, 1.0, 1.0, 1.0, 1.0, 1.0, 1.0, 1.0, 1.0, 1.0, 1.0, 1.0, 1.0, 1.0, 1.0, 1.0, 1.0, 1.0, 1.0, 1.0, 1.0, 1.0, 1.0, 1.0, 1.0, 0.9911, 0.9911, 0.9911, 0.9961, 1.0, 1.0, 1.0, 1.0, 1.0, 1.0, 1.0, 1.0, 0.9911, 0.9911, 0.9911, 0.9961, 0.9911, 0.9911, 0.9911, 0.9961, 1.0, 1.0, 1.0, 1.0, 0.9911, 0.9911, 0.9911, 0.9961, 1.0, 1.0, 1.0, 1.0, 1.0, 1.0, 1.0, 1.0, 1.0, 1.0, 1.0, 1.0, 1.0, 1.0, 1.0, 1.0, 1.0, 1.0, 1.0, 1.0, 0.9911, 0.9911, 0.9911, 0.9961, 1.0, 1.0, 1.0, 1.0, 0.9911, 0.9911, 0.9911, 0.9961, 1.0, 1.0, 1.0, 1.0, 1.0, 1.0, 1.0, 1.0, 1.0, 1.0, 1.0, 1.0, 1.0, 1.0, 1.0, 1.0, 1.0, 1.0, 1.0, 1.0, 1.0, 1.0, 1.0, 1.0, 1.0, 1.0, 1.0, 1.0, 1.0, 1.0, 1.0, 1.0, 1.0, 1.0, 1.0, 1.0, 1.0, 1.0, 1.0, 1.0, 1.0, 1.0, 1.0, 1.0, 1.0, 1.0, 1.0, 1.0, 1.0, 1.0, 1.0, 1.0, 1.0, 1.0, 1.0, 1.0, 1.0, 1.0, 1.0, 1.0, 1.0, 1.0, 1.0, 1.0, 1.0, 1.0, 1.0, 1.0, 1.0, 1.0, 1.0, 1.0, 1.0, 1.0, 1.0, 1.0, 1.0, 1.0, 1.0, 1.0, 1.0, 1.0, 1.0, 1.0, 1.0, 1.0, 1.0, 1.0, 1.0, 1.0, 1.0, 1.0, 1.0, 1.0, 1.0, 1.0, 1.0, 1.0, 1.0, 1.0, 1.0, 1.0, 1.0, 1.0, 1.0, 1.0, 1.0, 1.0, 1.0, 1.0, 1.0, 1.0, 1.0, 1.0, 1.0, 1.0, 1.0, 1.0, 1.0, 1.0, 1.0, 1.0, 1.0, 1.0, 1.0, 1.0, 1.0, 1.0, 0.9823, 0.9823, 0.9823, 0.9922, 0.9911, 0.9911, 0.9911, 0.9961, 0.9911, 0.9911, 0.9911, 0.9961, 0.9911, 0.9911, 0.9911, 0.9961, 1.0, 1.0, 1.0, 1.0, 1.0, 1.0, 1.0, 1.0, 1.0, 1.0, 1.0, 1.0, 1.0, 1.0, 1.0, 1.0, 1.0, 1.0, 1.0, 1.0, 1.0, 1.0, 1.0, 1.0, 1.0, 1.0, 1.0, 1.0, 1.0, 1.0, 1.0, 1.0, 0.9911, 0.9911, 0.9911, 0.9961, 0.9911, 0.9911, 0.9911, 0.9961, 0.9911, 0.9911, 0.9911, 0.9961, 0.9911, 0.9911, 0.9911, 0.9961, 0.9911, 0.9911, 0.9911, 0.9961, 0.9911, 0.9911, 0.9911, 0.9961, 0.9823, 0.9823, 0.9823, 0.9922, 0.9911, 0.9911, 0.9911, 0.9961, 1.0, 1.0, 1.0, 1.0, 1.0, 1.0, 1.0, 1.0, 1.0, 1.0, 1.0, 1.0, 1.0, 1.0, 1.0, 1.0, 1.0, 1.0, 1.0, 1.0, 1.0, 1.0, 1.0, 1.0, 1.0, 1.0, 1.0, 1.0, 1.0, 1.0, 1.0, 1.0, 1.0, 1.0, 1.0, 1.0, 1.0, 1.0, 1.0, 1.0, 1.0, 1.0, 1.0, 1.0, 1.0, 1.0, 1.0, 1.0, 1.0, 1.0, 1.0, 1.0, 1.0, 1.0, 1.0, 1.0, 1.0, 1.0, 1.0, 1.0, 1.0, 1.0, 1.0, 1.0, 1.0, 1.0, 1.0, 1.0, 1.0, 1.0, 1.0, 1.0, 1.0, 1.0, 1.0, 1.0, 1.0, 1.0, 1.0, 1.0, 1.0, 1.0, 1.0, 1.0, 0.9911, 0.9911, 0.9911, 0.9961, 1.0, 1.0, 1.0, 1.0, 1.0, 1.0, 1.0, 1.0, 1.0, 1.0, 1.0, 1.0, 1.0, 1.0, 1.0, 1.0, 1.0, 1.0, 1.0, 1.0, 1.0, 1.0, 1.0, 1.0, 0.9911, 0.9911, 0.9911, 0.9961, 0.9911, 0.9911, 0.9911, 0.9961, 0.9823, 0.9823, 0.9823, 0.9922, 0.9911, 0.9911, 0.9911, 0.9961, 1.0, 1.0, 1.0, 1.0, 1.0, 1.0, 1.0, 1.0, 1.0, 1.0, 1.0, 1.0, 1.0, 1.0, 1.0, 1.0, 1.0, 1.0, 1.0, 1.0, 1.0, 1.0, 1.0, 1.0, 1.0, 1.0, 1.0, 1.0, 1.0, 1.0, 1.0, 1.0, 1.0, 1.0, 1.0, 1.0, 1.0, 1.0, 1.0, 1.0, 1.0, 1.0, 1.0, 1.0, 1.0, 1.0, 1.0, 1.0, 1.0, 1.0, 1.0, 1.0, 1.0, 1.0, 1.0, 1.0, 1.0, 1.0, 1.0, 1.0, 0.9911, 0.9911, 0.9911, 0.9961, 1.0, 1.0, 1.0, 1.0, 1.0, 1.0, 1.0, 1.0, 1.0, 1.0, 1.0, 1.0, 1.0, 1.0, 1.0, 1.0, 1.0, 1.0, 1.0, 1.0, 0.9911, 0.9911, 0.9911, 0.9961, 1.0, 1.0, 1.0, 1.0, 1.0, 1.0, 1.0, 1.0, 1.0, 1.0, 1.0, 1.0, 1.0, 1.0, 1.0, 1.0, 1.0, 1.0, 1.0, 1.0, 1.0, 1.0, 1.0, 1.0, 0.9911, 0.9911, 0.9911, 0.9961, 0.9911, 0.9911, 0.9911, 0.9961, 0.9823, 0.9823, 0.9823, 0.9922, 0.9823, 0.9823, 0.9823, 0.9922, 1.0, 1.0, 1.0, 1.0, 1.0, 1.0, 1.0, 1.0, 1.0, 1.0, 1.0, 1.0, 1.0, 1.0, 1.0, 1.0, 1.0, 1.0, 1.0, 1.0, 0.9911, 0.9911, 0.9911, 0.9961, 0.9911, 0.9911, 0.9911, 0.9961, 1.0, 1.0, 1.0, 1.0, 1.0, 1.0, 1.0, 1.0, 1.0, 1.0, 1.0, 1.0, 1.0, 1.0, 1.0, 1.0, 1.0, 1.0, 1.0, 1.0, 1.0, 1.0, 1.0, 1.0, 1.0, 1.0, 1.0, 1.0, 1.0, 1.0, 1.0, 1.0, 1.0, 1.0, 1.0, 1.0, 0.9911, 0.9911, 0.9911, 0.9961, 0.9911, 0.9911, 0.9911, 0.9961, 0.9911, 0.9911, 0.9911, 0.9961, 0.9823, 0.9823, 0.9823, 0.9922, 0.9911, 0.9911, 0.9911, 0.9961, 0.9911, 0.9911, 0.9911, 0.9961, 0.9911, 0.9911, 0.9911, 0.9961, 0.9911, 0.9911, 0.9911, 0.9961, 1.0, 1.0, 1.0, 1.0, 1.0, 1.0, 1.0, 1.0, 1.0, 1.0, 1.0, 1.0, 1.0, 1.0, 1.0, 1.0, 0.9911, 0.9911, 0.9911, 0.9961, 0.9911, 0.9911, 0.9911, 0.9961, 0.9823, 0.9823, 0.9823, 0.9922, 0.9823, 0.9823, 0.9823, 0.9922])
me_player.materials.append(mat_player)
me_player.use_remesh_preserve_volume = False
me_player.use_remesh_preserve_attributes = False
me_player.use_mirror_vertex_groups = False
me_player.update()

# ---- objects
ob_level2_b0 = bpy.data.objects.new('Level2_b0', me_level2_b0)
ob_player = bpy.data.objects.new('Player', me_player)

# ---- transforms, parenting, visibility, modifiers, constraints
ob_level2_b0.location = (0.0, 0.0, -0.5)
ob_level2_b0.lock_rotations_4d = False
ob_level2_b0.empty_display_type = 'ARROWS'
ob_level2_b0.lineart.crease_threshold = 0.0
ob_player.location = (0.0002184, -0.0007291, 0.3895)
ob_player.lock_rotations_4d = False
ob_player.empty_display_type = 'ARROWS'
ob_player.lineart.crease_threshold = 0.0

# ---- collection membership
col_collection_1.objects.link(ob_level2_b0)
col_collection_1.objects.link(ob_player)

# ---- scene / render settings (as saved in the file)
scene.frame_start = 1; scene.frame_end = 250; scene.frame_set(1)
scene.render.engine = 'BLENDER_EEVEE_NEXT'
scene.render.image_settings.file_format = 'JPEG'
scene.render.image_settings.color_mode = 'RGB'
scene.render.image_settings.compression = 90
scene.render.resolution_x = 800
scene.render.resolution_y = 600
scene.render.pixel_aspect_x = 100.0
scene.render.pixel_aspect_y = 100.0
scene.render.fps = 25
scene.render.dither_intensity = 0.0
scene.render.use_compositing = False
scene.render.use_sequencer = False
scene.render.bake_margin = 2
scene.render.bake_bias = 0.0
scene.render.use_stamp_time = False
scene.render.use_stamp_date = False
scene.render.use_stamp_frame = False
scene.render.use_stamp_camera = False
scene.render.use_stamp_scene = False
scene.render.use_stamp_filename = False
scene.render.use_stamp_render_time = False
scene.render.stamp_font_size = 0
scene.cycles.use_denoising = False
scene.cycles.samples = 10
scene.cycles.sampling_pattern = 'TABULATED_SOBOL'
scene.cycles.light_sampling_threshold = 0.0
scene.cycles.use_adaptive_sampling = False
scene.cycles.use_light_tree = False
scene.cycles.blur_glossy = 0.0
scene.cycles.volume_bounces = 1
scene.cycles.pixel_filter_type = 'GAUSSIAN'
scene.cycles.sample_clamp_indirect = 0.0
scene.view_settings.view_transform = 'Raw'
bpy.context.view_layer.update()

# ---- added for rendering (the .blend has no active camera): camera
cam_auto = bpy.data.cameras.new('AutoCamera')
cam_auto.lens = 50.0
cam_auto.sensor_width = 36.0
cam_auto.clip_end = 1000.0
ob_auto_camera = bpy.data.objects.new('AutoCamera', cam_auto)
scene.collection.objects.link(ob_auto_camera)
ob_auto_camera.location = (3.09054, -3.70865, 2.36093)
ob_auto_camera.rotation_euler = (1.09748, -7.21219e-08, 0.694738)
scene.camera = ob_auto_camera
bpy.context.view_layer.update()
